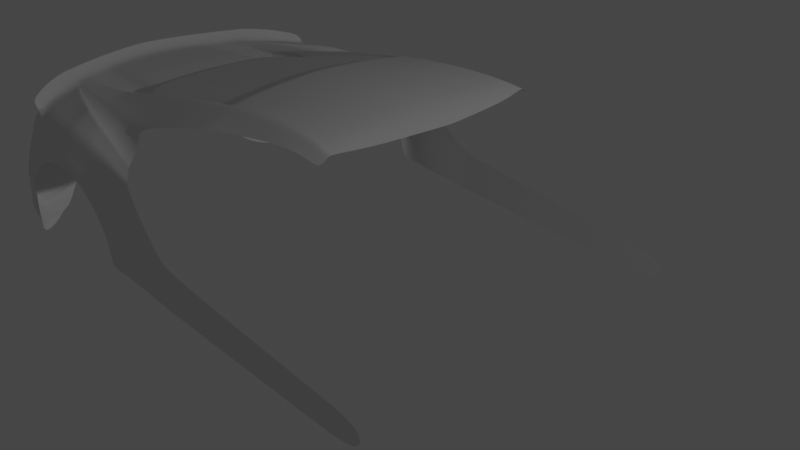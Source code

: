 # Source: HondaNSX.blend  (saved by Blender 2.81.16; exported with 4.5.12 LTS)
import bpy
from mathutils import Matrix  # noqa: F401  (used for matrix-valued properties, if any)

bpy.ops.wm.read_factory_settings(use_empty=True)
scene = bpy.context.scene
scene.name = 'Scene'

# ---- collections
col_collection = bpy.data.collections.new('Collection'); scene.collection.children.link(col_collection)

# ---- world
world_world = bpy.data.worlds.new('World'); scene.world = world_world
world_world.use_nodes = True; world_world.node_tree.nodes.clear()
_N = world_world.node_tree.nodes; _L = world_world.node_tree.links
n0 = _N.new('ShaderNodeOutputWorld'); n0.name = 'World Output'; n0.location = (300, 300)
n1 = _N.new('ShaderNodeBackground'); n1.name = 'Background'; n1.location = (10, 300)
n1.inputs[0].default_value = (0.05088, 0.05088, 0.05088, 1.0)
_L.new(n1.outputs[0], n0.inputs[0])
n0.is_active_output = True
world_world.color = (0.05088, 0.05088, 0.05088)
world_world.use_sun_shadow = False
world_world.sun_shadow_jitter_overblur = 0.0

# ---- cameras
cam_camera = bpy.data.cameras.new('Camera')
cam_camera.clip_end = 100.0
cam_camera.ortho_scale = 7.314

# ---- lights
light_light = bpy.data.lights.new('Light', 'POINT')
light_light.transmission_factor = 0.0
light_light.energy = 1000.0
light_light.shadow_soft_size = 0.1
light_light.shadow_maximum_resolution = 0.006
light_light.use_absolute_resolution = True

# ---- meshes
me_plane = bpy.data.meshes.new('Plane')
me_plane.from_pydata([(-0.9411, -2.907, 3.086), (3.23, -3.197, 3.103), (-1.045, 0.0, 3.303), (3.856, 0.0, 3.17), (-0.3077, -2.927, 3.161), (0.3938, -2.953, 3.227), (1.077, -2.978, 3.259), (1.732, -3.004, 3.266), (2.268, -3.055, 3.243), (2.774, -3.117, 3.198), (3.12, 0.0, 3.344), (2.431, 0.0, 3.418), (1.742, 0.0, 3.449), (1.053, 0.0, 3.448), (0.364, 0.0, 3.418), (-0.3249, 0.0, 3.37), (-1.029, -0.4375, 3.295), (-1.027, -1.379, 3.244), (-1.015, -1.838, 3.206), (-0.9909, -2.285, 3.16), (3.461, -2.522, 3.132), (3.605, -2.029, 3.156), (3.703, -1.522, 3.172), (3.819, -0.4919, 3.179), (-0.3159, -2.302, 3.235), (-0.3192, -1.851, 3.281), (-0.3193, -1.389, 3.317), (-0.3152, -0.45, 3.363), (0.4077, -2.323, 3.3), (0.4093, -1.868, 3.344), (0.4047, -1.401, 3.377), (0.3853, -0.454, 3.414), (1.117, -2.344, 3.333), (1.126, -1.885, 3.377), (1.12, -1.414, 3.409), (1.083, -0.458, 3.445), (1.802, -2.365, 3.339), (1.823, -1.902, 3.381), (1.821, -1.427, 3.413), (1.776, -0.4619, 3.446), (2.391, -2.406, 3.313), (2.443, -1.936, 3.354), (2.464, -1.452, 3.384), (2.451, -0.4699, 3.416), (2.955, -2.457, 3.26), (3.042, -1.977, 3.296), (3.091, -1.483, 3.321), (3.121, -0.4795, 3.346), (-0.9439, -3.788, 2.676), (3.222, -3.599, 2.902), (-0.3042, -3.713, 2.765), (0.4078, -3.635, 2.849), (1.081, -3.584, 2.93), (1.731, -3.544, 2.988), (2.272, -3.542, 2.989), (2.777, -3.55, 2.961), (1.732, -3.12, 3.255), (2.269, -3.159, 3.237), (0.3997, -3.09, 3.195), (1.078, -3.108, 3.237), (-0.9402, -3.061, 3.06), (-0.3069, -3.077, 3.133), (2.774, -3.209, 3.195), (3.228, -3.284, 3.108), (-1.229, -0.4429, 3.264), (-1.239, 0.0, 3.273), (-1.1, -2.907, 3.055), (-1.19, -1.374, 3.213), (-1.173, -1.838, 3.176), (-1.149, -2.285, 3.129), (-1.1, -3.806, 2.647), (-1.09, -3.061, 3.032), (-1.325, -0.4461, 3.171), (-1.335, 0.0, 3.18), (-1.203, -2.911, 2.961), (-1.29, -1.378, 3.116), (-1.27, -1.842, 3.083), (-1.246, -2.29, 3.037), (-3.568, -2.856, 2.626), (-3.58, -4.136, 2.032), (-3.564, -3.035, 2.605), (-1.922, -2.89, 2.934), (-2.745, -2.873, 2.784), (-2.739, -3.044, 2.765), (-1.915, -3.052, 2.911), (-2.727, -4.018, 2.257), (-1.913, -3.912, 2.467), (-7.83, -2.725, 1.823), (-7.519, -3.293, 1.833), (-7.778, -2.965, 1.825), (-8.539, -1.256, 1.84), (-7.392, -3.745, 1.845), (-8.608, -0.8374, 1.835), (-8.236, -2.393, 1.751), (-4.46, -2.827, 2.43), (-4.444, -3.025, 2.417), (-4.264, -3.977, 2.021), (-8.219, -1.698, 1.849), (-8.677, -0.4187, 1.833), (-6.581, -2.761, 1.957), (-6.538, -2.995, 1.959), (-6.122, -3.58, 1.935), (-5.894, -4.326, 1.955), (-9.584, -1.19, 1.77), (-9.682, -0.7994, 1.77), (-9.749, -0.4028, 1.773), (-8.931, -2.353, 1.751), (-9.036, -2.041, 1.751), (-5.454, -3.017, 2.19), (-5.163, -3.79, 1.99), (-4.953, -4.583, 1.879), (-9.232, -2.339, 1.771), (-5.483, -2.795, 2.203), (-9.334, -2.049, 1.769), (-8.083, -2.715, 1.808), (-8.365, -3.179, 1.759), (-8.031, -2.958, 1.808), (-9.191, -1.601, 1.771), (-8.337, -2.096, 1.75), (-8.776, -2.693, 1.777), (-8.469, -1.676, 1.831), (-8.693, -2.934, 1.772), (-9.092, -2.685, 1.772), (-8.341, -3.242, 1.748), (-9.002, -2.921, 1.768), (-2.87, -4.965, 1.384), (-7.665, -3.633, 1.819), (-8.883, -3.201, 1.771), (-3.929, -4.781, 1.668), (-8.578, -3.215, 1.727), (-7.463, -1.766, 1.905), (-9.816, 0.0, 1.771), (-7.777, -3.253, 1.815), (-6.295, -1.856, 1.967), (1.732, -3.332, 3.122), (0.4038, -3.362, 3.022), (-0.9421, -3.424, 2.868), (2.271, -3.351, 3.113), (1.08, -3.346, 3.084), (-0.3056, -3.395, 2.949), (2.776, -3.38, 3.078), (3.225, -3.441, 3.005), (-1.095, -3.433, 2.84), (-3.573, -3.586, 2.323), (-1.914, -3.482, 2.689), (-2.733, -3.531, 2.511), (-7.613, -3.186, 1.825), (-4.354, -3.501, 2.216), (-6.322, -3.305, 1.944), (-5.309, -3.411, 2.088), (-8.634, -3.075, 1.752), (-8.941, -3.064, 1.77), (-7.865, -3.164, 1.807), (-6.084, -2.25, 1.745), (-5.816, -2.51, 1.748), (-7.238, -2.447, 1.75), (-7.349, -2.168, 1.749), (-8.092, -2.114, 1.75), (-7.987, -2.407, 1.75), (-6.491, 0.0, 1.97), (-7.703, 0.0, 1.907), (-8.747, 0.0, 1.826), (-9.498, -1.587, 1.769), (-9.496, 0.0, 1.767), (-8.487, 0.0, 1.846), (-7.643, -0.4416, 1.913), (-7.583, -0.8831, 1.915), (-7.523, -1.325, 1.919), (-6.386, -1.388, 1.981), (-6.441, -0.9278, 1.977), (-6.478, -0.4639, 1.976), (-9.42, -0.4003, 1.775), (-9.343, -0.8006, 1.778), (-9.267, -1.201, 1.783), (-8.286, -1.273, 1.86), (-8.353, -0.8488, 1.855), (-8.42, -0.4244, 1.853), (-8.414, -1.851, 1.785), (-8.377, -1.97, 1.762), (-8.13, -1.99, 1.765), (-8.166, -1.871, 1.792), (-6.15, -2.134, 1.785), (-6.214, -2.019, 1.846), (-7.414, -1.932, 1.812), (-7.383, -2.049, 1.773), (-9.433, -1.765, 1.772), (-9.385, -1.894, 1.769), (-9.128, -1.779, 1.758), (-9.084, -1.909, 1.754), (-1.028, -0.8692, 3.276), (-8.083, -2.715, 1.777), (3.775, -0.9653, 3.18), (-7.83, -2.725, 1.777), (-0.3156, -0.8817, 3.347), (-7.071, -2.752, 1.777), (0.3969, -0.8896, 3.402), (-5.478, -2.797, 1.777), (1.104, -0.8975, 3.433), (1.802, -0.9055, 3.436), (2.464, -0.9213, 3.406), (3.115, -0.9405, 3.339), (-1.211, -0.8692, 3.245), (-1.31, -0.8735, 3.149), (-0.966, -2.596, 3.127), (3.345, -2.859, 3.121), (-0.3118, -2.615, 3.201), (0.4007, -2.638, 3.267), (1.097, -2.661, 3.3), (1.767, -2.684, 3.306), (2.33, -2.731, 3.282), (2.864, -2.787, 3.233), (-1.124, -2.596, 3.096), (-1.224, -2.6, 3.003), (-1.007, -1.987, 3.191), (-0.9989, -2.136, 3.175), (3.509, -2.358, 3.14), (3.557, -2.194, 3.148), (-0.317, -2.152, 3.251), (-0.3181, -2.002, 3.266), (0.4082, -2.171, 3.315), (0.4088, -2.02, 3.329), (1.12, -2.191, 3.348), (1.123, -2.038, 3.362), (1.809, -2.21, 3.353), (1.816, -2.056, 3.367), (2.409, -2.249, 3.327), (2.426, -2.093, 3.341), (2.984, -2.297, 3.272), (3.013, -2.137, 3.284), (-1.165, -1.987, 3.16), (-1.157, -2.136, 3.145), (-1.262, -1.991, 3.068), (-1.254, -2.141, 3.052), (-6.295, -1.856, 2.018), (-6.491, 0.0, 2.02), (-6.386, -1.388, 2.02), (-6.441, -0.9278, 2.02), (-6.478, -0.4639, 2.019), (-6.084, -2.25, 2.019), (-5.816, -2.51, 2.02), (-6.15, -2.134, 2.018), (-6.214, -2.019, 2.019), (-5.478, -2.797, 2.019), (-1.989, -2.585, 2.839), (-2.755, -2.57, 2.675), (-3.52, -2.555, 2.511), (-4.285, -2.54, 2.348), (-5.051, -2.525, 2.184), (-1.915, -2.892, 2.804), (-2.628, -2.873, 2.647), (-3.341, -2.854, 2.49), (-4.053, -2.835, 2.333), (-4.766, -2.816, 2.176), (-2.052, -2.283, 2.867), (-2.858, -2.277, 2.697), (-3.665, -2.27, 2.528), (-4.471, -2.264, 2.358), (-5.277, -2.257, 2.188), (-2.07, -2.139, 2.88), (-2.886, -2.138, 2.708), (-3.702, -2.137, 2.535), (-4.518, -2.136, 2.363), (-5.334, -2.135, 2.191), (-2.087, -1.996, 2.893), (-2.912, -2.001, 2.718), (-3.738, -2.005, 2.543), (-4.563, -2.01, 2.368), (-5.389, -2.014, 2.194), (-2.107, -1.844, 2.906), (-2.945, -1.847, 2.728), (-3.782, -1.849, 2.551), (-4.62, -1.851, 2.373), (-5.458, -1.853, 2.195), (-2.133, -1.381, 2.934), (-2.977, -1.383, 2.751), (-3.82, -1.385, 2.568), (-4.664, -1.387, 2.385), (-5.507, -1.389, 2.202), (-2.159, -0.8825, 2.961), (-3.009, -0.8916, 2.773), (-3.858, -0.9006, 2.585), (-4.707, -0.9097, 2.397), (-5.556, -0.9187, 2.209), (-2.181, -0.4491, 2.979), (-3.037, -0.452, 2.787), (-3.893, -0.455, 2.595), (-4.749, -0.458, 2.403), (-5.605, -0.4609, 2.211), (-2.199, 0.0, 2.987), (-3.062, 0.0, 2.793), (-3.926, 0.0, 2.6), (-4.789, 0.0, 2.407), (-5.652, 0.0, 2.213), (-4.441, -4.682, 1.774), (-4.949, -3.021, 2.303), (-4.713, -3.884, 2.005), (-4.972, -2.811, 2.316), (-4.831, -3.456, 2.152), (-6.032, -2.778, 2.08), (-5.996, -3.006, 2.075), (-5.642, -3.685, 1.963), (-5.423, -4.455, 1.917), (-5.816, -3.358, 2.016), (-8.311, -3.335, 1.754), (-8.376, -3.142, 1.766), (-8.575, -2.699, 1.786), (-8.501, -2.941, 1.782), (-8.413, -3.105, 1.77), (-6.529, -2.767, 1.859), (-7.027, -4.936, 1.577), (-5.526, -5.134, 1.62), (-4.581, -5.189, 1.544), (-2.551, -5.263, 1.071), (-7.3, -4.895, 1.561), (-8.311, -4.254, 1.624), (-3.561, -5.229, 1.311), (-8.209, -4.399, 1.585), (-4.07, -5.211, 1.439), (-5.055, -5.161, 1.59), (-7.857, -4.827, 1.5), (-7.724, -3.439, 1.779), (-7.43, -3.524, 1.796), (-4.067, -4.381, 1.714), (-6.024, -3.944, 1.833), (-8.323, -3.29, 1.743), (-3.147, -4.534, 1.624), (-8.929, -3.091, 1.77), (-5.058, -4.183, 1.805), (-4.577, -4.281, 1.762), (-5.533, -4.068, 1.82), (-8.918, -3.119, 1.771), (-8.583, -2.373, 1.751), (-8.266, -2.949, 1.795), (-8.83, -1.639, 1.801), (-9.121, 0.0, 1.797), (-8.687, -2.068, 1.751), (-8.903, -1.229, 1.812), (-8.976, -0.819, 1.807), (-9.049, -0.4095, 1.804), (-8.731, -1.94, 1.758), (-8.771, -1.815, 1.772), (-8.429, -2.704, 1.777), (-7.988, -3.484, 1.791), (-8.077, -3.203, 1.792), (-8.329, -2.707, 1.797), (-8.139, -3.134, 1.789), (-7.605, -4.858, 1.53), (-8.033, -3.34, 1.762), (-6.29, -2.489, 1.749), (-6.764, -2.468, 1.749), (-6.685, -1.826, 1.947), (-7.074, -1.796, 1.926), (-6.895, 0.0, 1.949), (-7.299, 0.0, 1.928), (-6.505, -2.223, 1.747), (-6.927, -2.195, 1.748), (-6.765, -1.367, 1.961), (-7.144, -1.346, 1.94), (-6.822, -0.9129, 1.957), (-7.203, -0.898, 1.936), (-6.867, -0.4565, 1.955), (-7.255, -0.449, 1.934), (-6.561, -2.105, 1.781), (-6.972, -2.077, 1.777), (-6.614, -1.99, 1.835), (-7.014, -1.961, 1.823), (-6.54, -2.767, 1.777), (-6.009, -2.782, 1.777), (-7.223, -2.744, 1.884), (-7.817, -1.735, 1.879), (-7.174, -2.98, 1.886), (-6.847, -3.427, 1.882), (-7.588, -2.428, 1.75), (-6.674, -4.026, 1.9), (-6.989, -3.244, 1.881), (-8.07, 0.0, 1.878), (-7.696, -2.143, 1.75), (-7.881, -1.301, 1.892), (-7.944, -0.8671, 1.887), (-8.007, -0.4335, 1.885), (-7.733, -2.021, 1.77), (-7.766, -1.903, 1.802), (-7.426, -2.74, 1.777), (-6.306, -5.045, 1.602), (-6.757, -3.725, 1.818), (-7.696, -3.536, 1.781), (-3.984, -4.585, 1.658), (-5.968, -4.131, 1.858), (-8.906, -3.146, 1.771), (-4.509, -4.483, 1.733), (-5.478, -4.262, 1.829), (-8.894, -3.174, 1.771), (-7.398, -3.641, 1.8), (-8.623, -3.103, 1.747), (-3.032, -4.743, 1.506), (-5.004, -4.384, 1.801), (-8.01, -3.414, 1.761), (-6.714, -3.877, 1.829), (-7.462, -3.378, 1.808), (-8.612, -3.131, 1.742), (-3.374, -4.297, 1.841), (-5.111, -3.953, 1.866), (-7.752, -3.312, 1.792), (-4.162, -4.147, 1.848), (-6.08, -3.727, 1.865), (-8.601, -3.159, 1.737), (-4.645, -4.048, 1.857), (-5.588, -3.843, 1.864), (-8.59, -3.187, 1.732), (-8.055, -3.238, 1.775), (-6.801, -3.543, 1.836), (-7.271, -4.14, 1.765), (-7.149, -4.537, 1.69), (-5.648, -4.872, 1.758), (-5.771, -4.599, 1.854), (-8.426, -3.722, 1.679), (-8.295, -4.138, 1.642), (-8.043, -4.324, 1.608), (-8.176, -3.834, 1.679), (-3.807, -4.933, 1.559), (-3.684, -5.085, 1.455), (-2.654, -5.158, 1.188), (-2.765, -5.058, 1.297), (-4.831, -4.78, 1.777), (-4.708, -4.978, 1.68), (-4.196, -5.027, 1.574), (-4.319, -4.855, 1.671), (-7.543, -4.053, 1.743), (-7.422, -4.472, 1.671), (-5.178, -4.931, 1.726), (-5.301, -4.693, 1.819), (-8.708, -3.591, 1.736), (-8.508, -3.953, 1.687), (-7.859, -3.947, 1.713), (-7.733, -4.397, 1.641), (-6.551, -4.365, 1.81), (-6.429, -4.705, 1.725), (-8.074, -4.816, 1.465), (-7.02, -5.511, 0.5795), (-3.833, -5.534, -0.06617), (-3.31, -5.45, -0.1927), (-6.41, -5.533, 0.7993), (-5.91, -5.528, 0.8546), (-5.388, -5.53, 0.8269), (-4.893, -5.531, 0.6764), (-4.423, -5.532, 0.4399), (-2.512, -5.418, -0.3001), (-6.272, -5.534, 0.8145), (-6.613, -5.524, 0.726), (-6.816, -5.517, 0.6528), (-2.067, -5.335, 0.5835), (-0.9681, -5.455, -0.4066), (-0.4973, -5.455, -0.5777), (1.662, -5.455, -0.858), (5.019, -5.455, -1.259), (6.732, -5.455, -1.438), (-3.401, -5.496, -0.8608), (-2.865, -5.453, -0.9784), (-2.431, -5.418, -1.6), (-1.001, -5.455, -1.732), (-0.4973, -5.455, -1.767), (1.662, -5.455, -1.896), (5.019, -5.455, -2.094), (6.622, -5.455, -2.192), (-3.292, -5.496, -1.527), (-2.535, -5.325, 0.5231), (-3.508, -5.334, 0.7165), (-4.99, -5.309, 1.225), (-3.975, -5.34, 0.8373), (-4.518, -5.326, 1.103), (-5.47, -5.292, 1.303), (-6.945, -5.145, 1.257), (-6.148, -5.238, 1.303), (-7.442, -5.1, 1.161), (-6.726, -5.171, 1.272), (-7.209, -5.118, 1.209), (-7.62, -5.095, 1.105), (-1.628, -5.383, 0.1879), (-7.416, -5.517, 0.3385), (-8.015, -5.061, 0.85), (-7.764, -5.472, -0.0004899), (-8.427, -4.994, 0.509), (-8.106, -5.431, -0.4686), (-8.883, -4.94, 0.0319), (-8.315, -5.33, -0.9941), (-8.854, -4.885, -0.7001), (-8.444, -5.285, -1.432), (-8.843, -4.898, -1.238), (-8.508, -5.244, -1.883), (-8.872, -5.011, -1.776), (-8.666, -4.972, 0.2885), (-7.935, -5.455, -0.2344), (-8.86, -4.883, -0.4277), (-8.213, -5.379, -0.7308), (-8.27, -4.798, 1.265), (-8.596, -4.76, 0.9879), (-8.159, -5.405, -0.5997), (-8.897, -4.608, 0.7476), (-9.148, -4.408, 0.6302), (-9.443, -3.896, 0.5639), (-10.53, -0.4136, 0.2624), (-10.08, -2.316, 0.4075), (-10.58, 0.0, 0.2513), (-5.986, -2.783, 1.942), (-6.856, -2.987, 1.923), (-6.484, -3.503, 1.908), (-6.284, -4.176, 1.927), (-5.916, -5.089, 1.611), (-6.391, -3.835, 1.826), (-6.902, -2.752, 1.921), (-6.656, -3.274, 1.913), (-6.341, -4.004, 1.843), (-6.44, -3.635, 1.85), (-6.161, -4.482, 1.832), (-6.038, -4.788, 1.742), (-5.649, -5.529, 0.8408), (-5.809, -5.265, 1.303), (-8.878, -4.778, -0.4033), (-9.165, -4.582, -0.002504), (-8.941, -4.594, -0.4275), (-9.498, -4.144, -0.0669), (-9.084, -4.16, -0.4968), (-9.936, -3.302, -0.233), (-9.276, -3.611, -0.5734), (-10.36, -1.751, -0.49), (-10.29, -2.075, -0.5634), (-10.46, -1.284, -0.4699), (-10.62, -0.4172, -0.4569), (-10.66, 0.0, -0.4585), (-10.3, -1.365, 0.335), (-9.742, -3.228, 0.4923), (-9.295, -4.152, 0.597), (-9.75, -3.291, -1.786), (-9.947, -1.244, 2.021), (-10.05, -0.8535, 2.022), (-10.11, -0.4569, 2.024), (-9.595, -2.393, 2.022), (-9.697, -2.103, 2.02), (-9.456, -2.739, 2.024), (-9.365, -2.975, 2.019), (-9.246, -3.255, 2.023), (-10.18, 0.0, 2.023), (-9.305, -3.118, 2.022), (-9.862, -1.641, 2.02), (-9.796, -1.819, 2.023), (-9.748, -1.948, 2.021), (-8.674, -4.308, 1.876), (-8.573, -4.453, 1.836), (-8.221, -4.881, 1.751), (-9.293, -3.146, 2.022), (-9.281, -3.173, 2.022), (-9.269, -3.2, 2.022), (-9.258, -3.228, 2.023), (-9.071, -3.645, 1.987), (-8.872, -4.007, 1.938), (-8.912, -4.958, -0.3071), (-8.907, -4.97, -0.6972), (-8.896, -4.982, -1.233), (-8.897, -4.949, -0.1376), (-8.815, -4.909, -1.674), (-9.141, -4.591, -0.171), (-9.475, -4.153, -0.2354), (-9.912, -3.311, -0.4014), (-9.24, -3.566, -1.75), (-9.425, -2.97, -0.64), (-6.827, -5.432, 0.4023), (-3.998, -5.452, -0.1811), (-6.317, -5.452, 0.5908), (-5.875, -5.447, 0.6509), (-5.403, -5.448, 0.6259), (-4.956, -5.449, 0.4899), (-4.532, -5.451, 0.2762), (-6.203, -5.452, 0.6146), (-6.511, -5.443, 0.5347), (-6.694, -5.437, 0.4685), (-3.624, -5.418, -0.894), (-3.53, -5.418, -1.496), (-7.211, -5.436, 0.1544), (-7.526, -5.396, -0.1519), (-7.799, -5.359, -0.5648), (-8.003, -5.268, -1.08), (-8.1, -5.227, -1.465), (-8.127, -5.19, -2.004), (-7.675, -5.381, -0.3632), (-7.921, -5.312, -0.8218), (-7.852, -5.335, -0.6933), (-5.639, -5.448, 0.6384), (-9.775, -3.176, -1.874), (-9.572, -3.386, -2.093), (-9.122, -3.82, -2.242), (-8.144, -5.147, -2.417), (-8.955, -4.53, -1.686), (-9.058, -4.252, -1.708), (-9.142, -3.923, -1.741), (-9.092, -4.581, -1.779), (-9.311, -4.151, -1.781), (-9.531, -3.721, -1.784), (-8.935, -4.133, -2.265), (-8.587, -4.445, -2.337), (-9.368, -3.603, -2.197), (3.403, -2.691, 3.126), (-0.3138, -2.458, 3.218), (0.4042, -2.48, 3.284), (1.107, -2.502, 3.316), (1.784, -2.524, 3.322), (2.36, -2.568, 3.298), (2.91, -2.622, 3.246), (-8.983, -2.197, 1.751), (-8.287, -2.244, 1.75), (-9.283, -2.194, 1.77), (-8.039, -2.261, 1.75), (-7.293, -2.307, 1.75), (-5.95, -2.38, 1.747), (-0.9784, -2.441, 3.143), (-1.137, -2.441, 3.112), (-1.235, -2.445, 3.02), (-5.95, -2.38, 2.02), (-2.021, -2.434, 2.853), (-2.807, -2.423, 2.686), (-3.592, -2.413, 2.52), (-4.378, -2.402, 2.353), (-5.164, -2.391, 2.186), (-8.635, -2.221, 1.751), (-6.845, -2.332, 1.749), (-6.397, -2.356, 1.748), (-7.642, -2.286, 1.75), (-9.646, -2.248, 2.021), (-0.9535, -2.751, 3.106), (-1.112, -2.751, 3.076), (-1.213, -2.756, 2.982), (-9.162, -2.512, 1.771), (-8.853, -2.523, 1.764), (-8.159, -2.554, 1.764), (-7.154, -2.599, 1.763), (-5.647, -2.654, 1.762), (-7.909, -2.566, 1.764), (3.288, -3.028, 3.112), (-0.3097, -2.771, 3.181), (0.3973, -2.795, 3.247), (1.087, -2.82, 3.28), (1.749, -2.844, 3.286), (2.299, -2.893, 3.263), (2.819, -2.952, 3.215), (-5.647, -2.654, 2.02), (-1.952, -2.739, 2.822), (-2.691, -2.722, 2.661), (-3.43, -2.705, 2.501), (-4.169, -2.688, 2.34), (-4.908, -2.671, 2.18), (-8.506, -2.538, 1.764), (-6.652, -2.617, 1.763), (-6.149, -2.636, 1.763), (-7.507, -2.584, 1.764), (-9.525, -2.566, 2.023)], [], [(47, 23, 3, 10), (16, 27, 15, 2), (27, 31, 14, 15), (31, 35, 13, 14), (35, 39, 12, 13), (39, 43, 11, 12), (43, 47, 10, 11), (605, 606, 44, 40), (226, 228, 45, 41), (41, 45, 46, 42), (199, 200, 47, 43), (604, 605, 40, 36), (224, 226, 41, 37), (37, 41, 42, 38), (198, 199, 43, 39), (603, 604, 36, 32), (222, 224, 37, 33), (33, 37, 38, 34), (197, 198, 39, 35), (602, 603, 32, 28), (220, 222, 33, 29), (29, 33, 34, 30), (195, 197, 35, 31), (601, 602, 28, 24), (218, 220, 29, 25), (25, 29, 30, 26), (193, 195, 31, 27), (613, 601, 24, 19), (213, 218, 25, 18), (18, 25, 26, 17), (189, 193, 27, 16), (606, 600, 20, 44), (228, 216, 21, 45), (45, 21, 22, 46), (200, 191, 23, 47), (137, 134, 53, 54), (138, 135, 51, 52), (139, 136, 48, 50), (140, 137, 54, 55), (134, 138, 52, 53), (135, 139, 50, 51), (141, 140, 55, 49), (1, 9, 62, 63), (5, 4, 61, 58), (7, 6, 59, 56), (9, 8, 57, 62), (4, 0, 60, 61), (6, 5, 58, 59), (8, 7, 56, 57), (18, 17, 67, 68), (60, 0, 66, 71), (613, 19, 69, 614), (16, 2, 65, 64), (136, 60, 71, 142), (213, 18, 68, 229), (189, 16, 64, 201), (64, 65, 73, 72), (68, 67, 75, 76), (201, 64, 72, 202), (614, 69, 77, 615), (229, 68, 76, 231), (83, 82, 78, 80), (145, 83, 80, 143), (142, 71, 84, 144), (144, 84, 83, 145), (71, 66, 81, 84), (84, 81, 82, 83), (370, 368, 87, 89), (374, 370, 89, 146), (394, 386, 128, 125), (608, 610, 157, 118), (90, 174, 175, 92), (92, 175, 176, 98), (143, 80, 95, 147), (80, 78, 94, 95), (389, 395, 110, 293), (302, 299, 100, 148), (299, 298, 99, 100), (350, 133, 168, 356), (120, 97, 174, 90), (624, 612, 153, 354), (356, 168, 169, 358), (294, 296, 112, 108), (297, 294, 108, 149), (397, 392, 91, 373), (358, 169, 170, 360), (338, 98, 161, 334), (89, 87, 114, 116), (177, 180, 97, 120), (364, 182, 133, 350), (306, 305, 119, 121), (121, 119, 122, 124), (150, 121, 124, 151), (185, 187, 117, 162), (392, 385, 126, 91), (390, 387, 102, 301), (127, 129, 408, 391), (388, 405, 399, 330), (340, 177, 120, 333), (307, 306, 121, 150), (146, 89, 116, 152), (88, 146, 152, 132), (129, 303, 324, 408), (115, 399, 405, 123), (295, 297, 149, 109), (300, 302, 148, 101), (79, 143, 147, 96), (371, 374, 146, 88), (86, 144, 145, 85), (70, 142, 144, 86), (85, 145, 143, 79), (48, 136, 142, 70), (63, 62, 140, 141), (58, 61, 139, 135), (56, 59, 138, 134), (62, 57, 137, 140), (61, 60, 136, 139), (59, 58, 135, 138), (57, 56, 134, 137), (622, 608, 118, 335), (381, 183, 130, 369), (379, 165, 160, 375), (105, 171, 163, 131), (609, 607, 107, 113), (98, 176, 164, 161), (360, 170, 159, 352), (630, 631, 106, 111), (625, 611, 156, 376), (162, 117, 173, 103), (103, 173, 172, 104), (104, 172, 171, 105), (369, 130, 167, 377), (377, 167, 166, 378), (378, 166, 165, 379), (333, 120, 90, 336), (336, 90, 92, 337), (337, 92, 98, 338), (376, 156, 184, 380), (380, 184, 183, 381), (335, 118, 178, 339), (339, 178, 177, 340), (113, 107, 188, 186), (186, 188, 187, 185), (354, 153, 181, 362), (362, 181, 182, 364), (118, 157, 179, 178), (178, 179, 180, 177), (649, 341, 190, 632), (632, 190, 192, 635), (652, 382, 194, 633), (651, 367, 196, 634), (67, 201, 202, 75), (17, 189, 201, 67), (46, 22, 191, 200), (17, 26, 193, 189), (26, 30, 195, 193), (30, 34, 197, 195), (34, 38, 198, 197), (38, 42, 199, 198), (42, 46, 200, 199), (628, 211, 212, 629), (627, 203, 211, 628), (642, 636, 204, 210), (627, 637, 205, 203), (637, 638, 206, 205), (638, 639, 207, 206), (639, 640, 208, 207), (640, 641, 209, 208), (641, 642, 210, 209), (69, 230, 232, 77), (230, 229, 231, 232), (19, 214, 230, 69), (214, 213, 229, 230), (44, 20, 215, 227), (227, 215, 216, 228), (19, 24, 217, 214), (214, 217, 218, 213), (24, 28, 219, 217), (217, 219, 220, 218), (28, 32, 221, 219), (219, 221, 222, 220), (32, 36, 223, 221), (221, 223, 224, 222), (36, 40, 225, 223), (223, 225, 226, 224), (40, 44, 227, 225), (225, 227, 228, 226), (169, 168, 235, 236), (168, 133, 233, 235), (170, 169, 236, 237), (159, 170, 237, 234), (182, 181, 240, 241), (634, 196, 242, 643), (612, 154, 239, 616), (181, 153, 238, 240), (182, 241, 233, 133), (648, 247, 239, 643), (621, 616, 239, 247), (262, 240, 238, 257), (267, 241, 240, 262), (267, 272, 233, 241), (277, 235, 233, 272), (282, 236, 235, 277), (287, 237, 236, 282), (292, 234, 237, 287), (73, 288, 283, 72), (288, 289, 284, 283), (289, 290, 285, 284), (290, 291, 286, 285), (291, 292, 287, 286), (72, 283, 278, 202), (283, 284, 279, 278), (284, 285, 280, 279), (285, 286, 281, 280), (286, 287, 282, 281), (202, 278, 273, 75), (278, 279, 274, 273), (279, 280, 275, 274), (280, 281, 276, 275), (281, 282, 277, 276), (75, 273, 268, 76), (273, 274, 269, 268), (274, 275, 270, 269), (275, 276, 271, 270), (276, 277, 272, 271), (231, 76, 268, 263), (263, 268, 269, 264), (264, 269, 270, 265), (265, 270, 271, 266), (266, 271, 272, 267), (231, 263, 258, 232), (263, 264, 259, 258), (264, 265, 260, 259), (265, 266, 261, 260), (266, 267, 262, 261), (232, 258, 253, 77), (258, 259, 254, 253), (259, 260, 255, 254), (260, 261, 256, 255), (261, 262, 257, 256), (615, 617, 243, 212), (617, 618, 244, 243), (618, 619, 245, 244), (619, 620, 246, 245), (620, 621, 247, 246), (629, 212, 243, 644), (644, 243, 244, 645), (645, 244, 245, 646), (646, 245, 246, 647), (647, 246, 247, 648), (96, 147, 297, 295), (147, 95, 294, 297), (95, 94, 296, 294), (386, 389, 293, 128), (74, 248, 81, 66), (82, 81, 248, 249), (78, 82, 249, 250), (94, 78, 250, 251), (252, 296, 94, 251), (112, 296, 252, 242), (109, 149, 302, 300), (395, 390, 301, 110), (108, 112, 298, 299), (149, 108, 299, 302), (242, 503, 298, 112), (368, 382, 192, 87), (87, 192, 190, 114), (343, 345, 307, 304), (345, 332, 306, 307), (391, 408, 405, 388), (332, 344, 305, 306), (341, 344, 114, 190), (470, 516, 515, 443), (436, 412, 309, 383), (417, 416, 316, 319), (421, 420, 315, 312), (425, 424, 311, 317), (420, 425, 317, 315), (412, 428, 313, 309), (434, 417, 319, 346), (429, 413, 310, 318), (416, 432, 314, 316), (424, 429, 318, 311), (150, 393, 304, 307), (401, 407, 329, 327), (403, 406, 328, 322), (324, 396, 347, 123), (303, 342, 396, 324), (407, 404, 323, 329), (398, 402, 320, 321), (410, 398, 321, 384), (406, 401, 327, 328), (400, 403, 322, 325), (402, 409, 347, 320), (428, 434, 346, 313), (119, 305, 344, 341), (116, 114, 344, 332), (385, 396, 342, 126), (152, 116, 332, 345), (132, 152, 345, 343), (631, 119, 341, 649), (188, 339, 340, 187), (107, 335, 339, 188), (172, 337, 338, 171), (173, 336, 337, 172), (117, 333, 336, 173), (607, 622, 335, 107), (187, 340, 333, 117), (171, 338, 334, 163), (633, 194, 366, 650), (650, 366, 367, 651), (184, 363, 365, 183), (363, 362, 364, 365), (156, 355, 363, 184), (355, 354, 362, 363), (165, 361, 353, 160), (361, 360, 352, 353), (183, 365, 351, 130), (365, 364, 350, 351), (166, 359, 361, 165), (359, 358, 360, 361), (167, 357, 359, 166), (357, 356, 358, 359), (611, 623, 355, 156), (623, 624, 354, 355), (130, 351, 357, 167), (351, 350, 356, 357), (512, 410, 384, 508), (514, 436, 383, 507), (310, 507, 516, 470), (635, 192, 382, 652), (179, 380, 381, 180), (157, 376, 380, 179), (175, 378, 379, 176), (174, 377, 378, 175), (97, 369, 377, 174), (610, 625, 376, 157), (176, 379, 375, 164), (180, 381, 369, 97), (505, 510, 374, 371), (511, 397, 373, 506), (510, 504, 370, 374), (504, 509, 368, 370), (508, 384, 397, 511), (320, 347, 396, 385), (330, 399, 393, 326), (327, 329, 390, 395), (322, 328, 389, 386), (123, 347, 409, 115), (115, 409, 343, 304), (329, 323, 387, 390), (321, 320, 385, 392), (384, 321, 392, 397), (328, 327, 395, 389), (325, 322, 386, 394), (505, 371, 410, 512), (132, 343, 409, 402), (79, 96, 403, 400), (295, 109, 401, 406), (371, 88, 398, 410), (88, 132, 402, 398), (300, 101, 404, 407), (123, 405, 408, 324), (399, 115, 304, 393), (96, 295, 406, 403), (109, 300, 407, 401), (326, 393, 150, 151), (506, 373, 435, 513), (513, 435, 436, 514), (126, 342, 433, 427), (427, 433, 434, 428), (110, 301, 430, 423), (423, 430, 429, 424), (129, 127, 431, 415), (415, 431, 432, 416), (301, 102, 414, 430), (430, 414, 413, 429), (342, 303, 418, 433), (433, 418, 417, 434), (91, 126, 427, 411), (411, 427, 428, 412), (128, 293, 426, 419), (419, 426, 425, 420), (293, 110, 423, 426), (426, 423, 424, 425), (125, 128, 419, 422), (422, 419, 420, 421), (303, 129, 415, 418), (418, 415, 416, 417), (373, 91, 411, 435), (435, 411, 412, 436), (466, 468, 439, 440), (469, 467, 444, 445), (468, 469, 445, 439), (467, 470, 443, 444), (516, 472, 442, 515), (472, 474, 447, 442), (474, 471, 441, 447), (471, 475, 448, 441), (476, 438, 449, 473), (475, 473, 449, 448), (465, 466, 440, 446), (465, 477, 450, 312), (454, 462, 463, 455), (446, 440, 457, 458), (452, 460, 461, 453), (451, 446, 458, 459), (440, 439, 456, 457), (453, 461, 462, 454), (451, 459, 460, 452), (464, 458, 457, 456), (446, 451, 477, 465), (312, 315, 466, 465), (346, 319, 473, 475), (437, 476, 473, 319), (313, 346, 475, 471), (309, 313, 471, 474), (383, 309, 474, 472), (507, 383, 472, 516), (318, 310, 470, 467), (317, 311, 469, 468), (311, 318, 467, 469), (315, 317, 468, 466), (438, 476, 479, 478), (478, 479, 481, 480), (491, 490, 483, 482), (493, 555, 556, 484), (484, 556, 557, 486), (486, 557, 489, 488), (480, 481, 490, 491), (496, 558, 555, 493), (414, 513, 514, 413), (102, 506, 513, 414), (101, 505, 512, 404), (323, 508, 511, 387), (100, 99, 509, 504), (148, 100, 504, 510), (387, 511, 506, 102), (101, 148, 510, 505), (413, 514, 507, 310), (404, 512, 508, 323), (382, 368, 509, 194), (194, 509, 99, 308), (298, 503, 308, 99), (437, 494, 479, 476), (481, 479, 494, 495), (490, 481, 495, 497), (483, 490, 497, 498), (482, 483, 558, 496), (558, 483, 518, 560), (560, 518, 520, 561), (561, 520, 522, 562), (562, 522, 524, 525), (498, 531, 518, 483), (499, 520, 518, 531), (522, 520, 499, 530), (501, 524, 522, 530), (526, 524, 501, 529), (500, 527, 526, 529), (502, 528, 527, 500), (330, 326, 549, 550), (314, 432, 554, 546), (185, 162, 543, 544), (127, 391, 552, 540), (113, 186, 545, 537), (609, 113, 537, 626), (186, 185, 544, 545), (104, 105, 535, 534), (319, 316, 547, 548), (124, 122, 538, 539), (151, 124, 539, 542), (388, 330, 550, 551), (105, 131, 541, 535), (431, 127, 540, 553), (316, 314, 546, 547), (103, 104, 534, 533), (432, 431, 553, 554), (162, 103, 533, 543), (326, 151, 542, 549), (391, 388, 551, 552), (630, 111, 536, 653), (492, 517, 519, 521, 523, 564, 563, 593, 592, 591, 559, 487, 485), (492, 485, 556, 555), (485, 487, 557, 556), (487, 559, 489, 557), (517, 492, 555, 558), (519, 517, 558, 560), (521, 519, 560, 561), (523, 521, 561, 562), (564, 523, 562, 525), (563, 564, 525, 532), (593, 563, 532, 596), (464, 456, 575, 576), (482, 496, 585, 579), (496, 493, 584, 585), (441, 448, 573, 567), (491, 482, 579, 583), (442, 447, 572, 568), (478, 480, 578, 577), (443, 515, 586, 569), (484, 486, 581, 580), (515, 442, 568, 586), (444, 443, 569, 570), (493, 484, 580, 584), (447, 441, 567, 572), (480, 491, 583, 578), (445, 444, 570, 571), (449, 438, 565, 574), (456, 439, 566, 575), (448, 449, 574, 573), (439, 445, 571, 566), (438, 478, 577, 565), (486, 488, 582, 581), (559, 591, 594, 489), (591, 592, 595, 594), (592, 593, 596, 595), (524, 587, 532, 525), (596, 532, 587, 588), (595, 596, 588, 599), (599, 589, 594, 595), (489, 594, 589, 597), (488, 489, 597, 598), (582, 488, 598, 590), (111, 609, 626, 536), (158, 372, 625, 610), (349, 348, 624, 623), (155, 349, 623, 611), (106, 331, 622, 607), (256, 257, 621, 620), (255, 256, 620, 619), (254, 255, 619, 618), (253, 254, 618, 617), (77, 253, 617, 615), (257, 238, 616, 621), (153, 612, 616, 238), (372, 155, 611, 625), (111, 106, 607, 609), (331, 93, 608, 622), (348, 154, 612, 624), (93, 158, 610, 608), (211, 614, 615, 212), (203, 613, 614, 211), (210, 204, 600, 606), (203, 205, 601, 613), (205, 206, 602, 601), (206, 207, 603, 602), (207, 208, 604, 603), (208, 209, 605, 604), (209, 210, 606, 605), (122, 630, 653, 538), (158, 635, 652, 372), (349, 650, 651, 348), (155, 633, 650, 349), (106, 631, 649, 331), (251, 647, 648, 252), (250, 646, 647, 251), (249, 645, 646, 250), (248, 644, 645, 249), (74, 629, 644, 248), (252, 648, 643, 242), (154, 634, 643, 239), (8, 9, 642, 641), (7, 8, 641, 640), (6, 7, 640, 639), (5, 6, 639, 638), (4, 5, 638, 637), (0, 4, 637, 627), (9, 1, 636, 642), (0, 627, 628, 66), (66, 628, 629, 74), (348, 651, 634, 154), (372, 652, 633, 155), (93, 632, 635, 158), (331, 649, 632, 93), (122, 119, 631, 630)])
me_plane.polygons.foreach_set('use_smooth', [True] * 575)
_k = {(78, 82): 0.8, (66, 81): 0.8, (81, 82): 0.8, (87, 368): 0.8, (169, 170): 0.8, (128, 293): 0.8, (168, 169): 0.8, (78, 94): 0.8, (99, 298): 0.8, (129, 303): 0.8, (127, 129): 0.8, (91, 126): 0.8, (112, 296): 0.8, (87, 114): 0.8, (125, 128): 0.8, (133, 168): 0.8, (110, 301): 0.8, (102, 506): 0.8, (133, 182): 0.8, (159, 170): 0.8, (153, 612): 0.8, (153, 181): 0.8, (181, 182): 0.8, (196, 367): 0.8, (196, 634): 0.8, (236, 237): 0.8, (235, 236): 0.8, (233, 235): 0.8, (234, 237): 0.8, (238, 616): 0.8, (238, 240): 0.8, (240, 241): 0.8, (242, 643): 0.8, (196, 242): 0.8, (233, 241): 0.8, (110, 293): 0.8, (94, 296): 0.8, (112, 298): 0.8, (102, 301): 0.8, (308, 503): 0.8, (303, 342): 0.8, (305, 344): 0.8, (242, 503): 0.8, (194, 308): 0.8, (126, 342): 0.8, (114, 344): 0.8, (194, 366): 0.8, (366, 367): 0.8, (368, 509): 0.8, (91, 373): 0.8, (373, 506): 0.8, (99, 509): 0.8, (127, 540): 0.8, (154, 612): 0.8, (239, 616): 0.8, (154, 634): 0.8, (239, 643): 0.8}
me_plane.attributes.new('crease_edge', 'FLOAT', 'EDGE').data.foreach_set('value', [_k.get((min(e.vertices), max(e.vertices)), 0.0) for e in me_plane.edges])
_uv = me_plane.uv_layers.new(name='UVMap')
_uv.uv.foreach_set('vector', [0.8571, 0.8476, 1.0, 0.8476, 1.0, 1.0, 0.8571, 1.0, 0.0, 0.8476, 0.1429, 0.8476, 0.1429, 1.0, 0.0, 1.0, 0.1429, 0.8476, 0.2857, 0.8476, 0.2857, 1.0, 0.1429, 1.0, 0.2857, 0.8476, 0.4286, 0.8476, 0.4286, 1.0, 0.2857, 1.0, 0.4286, 0.8476, 0.5714, 0.8476, 0.5714, 1.0, 0.4286, 1.0, 0.5714, 0.8476, 0.7143, 0.8476, 0.7143, 1.0, 0.5714, 1.0, 0.7143, 0.8476, 0.8571, 0.8476, 0.8571, 1.0, 0.7143, 1.0, 0.7143, 0.1601, 0.8571, 0.1601, 0.8571, 0.2134, 0.7143, 0.2134, 0.7143, 0.3171, 0.8571, 0.3171, 0.8571, 0.369, 0.7143, 0.369, 0.7143, 0.369, 0.8571, 0.369, 0.8571, 0.5267, 0.7143, 0.5267, 0.7143, 0.7, 0.8571, 0.7, 0.8571, 0.8476, 0.7143, 0.8476, 0.5714, 0.1601, 0.7143, 0.1601, 0.7143, 0.2134, 0.5714, 0.2134, 0.5714, 0.3171, 0.7143, 0.3171, 0.7143, 0.369, 0.5714, 0.369, 0.5714, 0.369, 0.7143, 0.369, 0.7143, 0.5267, 0.5714, 0.5267, 0.5714, 0.7, 0.7143, 0.7, 0.7143, 0.8476, 0.5714, 0.8476, 0.4286, 0.1601, 0.5714, 0.1601, 0.5714, 0.2134, 0.4286, 0.2134, 0.4286, 0.3171, 0.5714, 0.3171, 0.5714, 0.369, 0.4286, 0.369, 0.4286, 0.369, 0.5714, 0.369, 0.5714, 0.5267, 0.4286, 0.5267, 0.4286, 0.7, 0.5714, 0.7, 0.5714, 0.8476, 0.4286, 0.8476, 0.2857, 0.1601, 0.4286, 0.1601, 0.4286, 0.2134, 0.2857, 0.2134, 0.2857, 0.3171, 0.4286, 0.3171, 0.4286, 0.369, 0.2857, 0.369, 0.2857, 0.369, 0.4286, 0.369, 0.4286, 0.5267, 0.2857, 0.5267, 0.2857, 0.7, 0.4286, 0.7, 0.4286, 0.8476, 0.2857, 0.8476, 0.1429, 0.1601, 0.2857, 0.1601, 0.2857, 0.2134, 0.1429, 0.2134, 0.1429, 0.3171, 0.2857, 0.3171, 0.2857, 0.369, 0.1429, 0.369, 0.1429, 0.369, 0.2857, 0.369, 0.2857, 0.5267, 0.1429, 0.5267, 0.1429, 0.7, 0.2857, 0.7, 0.2857, 0.8476, 0.1429, 0.8476, 0.0, 0.1601, 0.1429, 0.1601, 0.1429, 0.2134, 0.0, 0.2134, 0.0, 0.3171, 0.1429, 0.3171, 0.1429, 0.369, 0.0, 0.369, 0.0, 0.369, 0.1429, 0.369, 0.1429, 0.5267, 0.0, 0.5267, 0.0, 0.7, 0.1429, 0.7, 0.1429, 0.8476, 0.0, 0.8476, 0.8571, 0.1601, 1.0, 0.1601, 1.0, 0.2134, 0.8571, 0.2134, 0.8571, 0.3171, 1.0, 0.3171, 1.0, 0.369, 0.8571, 0.369, 0.8571, 0.369, 1.0, 0.369, 1.0, 0.5267, 0.8571, 0.5267, 0.8571, 0.7, 1.0, 0.7, 1.0, 0.8476, 0.8571, 0.8476, 0.7143, 0.0, 0.5714, 0.0, 0.5714, 0.0, 0.7143, 0.0, 0.4286, 0.0, 0.2857, 0.0, 0.2857, 0.0, 0.4286, 0.0, 0.1429, 0.0, 0.0, 0.0, 0.0, 0.0, 0.1429, 0.0, 0.8571, 0.0, 0.7143, 0.0, 0.7143, 0.0, 0.8571, 0.0, 0.5714, 0.0, 0.4286, 0.0, 0.4286, 0.0, 0.5714, 0.0, 0.2857, 0.0, 0.1429, 0.0, 0.1429, 0.0, 0.2857, 0.0, 1.0, 0.0, 0.8571, 0.0, 0.8571, 0.0, 1.0, 0.0, 1.0, 0.0, 0.8571, 0.0, 0.8571, 0.0, 1.0, 0.0, 0.2857, 0.0, 0.1429, 0.0, 0.1429, 0.0, 0.2857, 0.0, 0.5714, 0.0, 0.4286, 0.0, 0.4286, 0.0, 0.5714, 0.0, 0.8571, 0.0, 0.7143, 0.0, 0.7143, 0.0, 0.8571, 0.0, 0.1429, 0.0, 0.0, 0.0, 0.0, 0.0, 0.1429, 0.0, 0.4286, 0.0, 0.2857, 0.0, 0.2857, 0.0, 0.4286, 0.0, 0.7143, 0.0, 0.5714, 0.0, 0.5714, 0.0, 0.7143, 0.0, 0.0, 0.369, 0.0, 0.5267, 0.0, 0.5267, 0.0, 0.369, 0.0, 0.0, 0.0, 0.0, 0.0, 0.0, 0.0, 0.0, 0.0, 0.1601, 0.0, 0.2134, 0.0, 0.2134, 0.0, 0.1601, 0.0, 0.8476, 0.0, 1.0, 0.0, 1.0, 0.0, 0.8476, 0.0, 0.0, 0.0, 0.0, 0.0, 0.0, 0.0, 0.0, 0.0, 0.3171, 0.0, 0.369, 0.0, 0.369, 0.0, 0.3171, 0.0, 0.7, 0.0, 0.8476, 0.0, 0.8476, 0.0, 0.7, 0.0, 0.8476, 0.0, 1.0, 0.0, 1.0, 0.0, 0.8476, 0.0, 0.369, 0.0, 0.5267, 0.0, 0.5267, 0.0, 0.369, 0.0, 0.7, 0.0, 0.8476, 0.0, 0.8476, 0.0, 0.7, 0.0, 0.1601, 0.0, 0.2134, 0.0, 0.2134, 0.0, 0.1601, 0.0, 0.3171, 0.0, 0.369, 0.0, 0.369, 0.0, 0.3171, 0.0, 0.0, 0.0, 0.0, 0.0, 0.0, 0.0, 0.0, 0.0, 0.0, 0.0, 0.0, 0.0, 0.0, 0.0, 0.0, 0.0, 0.0, 0.0, 0.0, 0.0, 0.0, 0.0, 0.0, 0.0, 0.0, 0.0, 0.0, 0.0, 0.0, 0.0, 0.0, 0.0, 0.0, 0.0, 0.0, 0.0, 0.0, 0.0, 0.0, 0.0, 0.0, 0.0, 0.0, 0.0, 0.0, 0.0, 0.0, 0.0, 0.0, 0.0, 0.0, 0.0, 0.0, 0.0, 0.0, 0.0, 0.0, 0.0, 0.0, 0.0, 0.0, 0.0, 0.0, 0.0, 0.0, 0.0, 0.0, 0.0, 0.0, 0.0, 0.0, 0.0, 0.0, 0.0, 0.0, 0.0, 0.0, 0.0, 0.0, 0.0, 0.0, 0.0, 0.0, 0.0, 0.0, 0.0, 0.0, 0.0, 0.0, 0.0, 0.0, 0.0, 0.0, 0.0, 0.0, 0.0, 0.0, 0.0, 0.0, 0.0, 0.0, 0.0, 0.0, 0.0, 0.0, 0.0, 0.0, 0.0, 0.0, 0.0, 0.0, 0.0, 0.0, 0.0, 0.0, 0.0, 0.0, 0.0, 0.0, 0.0, 0.0, 0.0, 0.0, 0.0, 0.0, 0.0, 0.0, 0.0, 0.0, 0.0, 0.0, 0.0, 0.0, 0.0, 0.0, 0.0, 0.0, 0.0, 0.0, 0.0, 0.0, 0.0, 0.0, 0.0, 0.0, 0.0, 0.0, 0.0, 0.0, 0.0, 0.0, 0.0, 0.0, 0.0, 0.0, 0.0, 0.0, 0.0, 0.0, 0.0, 0.0, 0.0, 0.0, 0.0, 0.0, 0.0, 0.0, 0.0, 0.0, 0.0, 0.0, 0.0, 0.0, 0.0, 0.0, 0.0, 0.0, 0.0, 0.0, 0.0, 0.0, 0.0, 0.0, 0.0, 0.0, 0.0, 0.0, 0.0, 0.0, 0.0, 0.0, 0.0, 0.0, 0.0, 0.0, 0.0, 0.0, 0.0, 0.0, 0.0, 0.0, 0.0, 0.0, 0.0, 0.0, 0.0, 0.0, 0.0, 0.0, 0.0, 0.0, 0.0, 0.0, 0.0, 0.0, 0.0, 0.0, 0.0, 0.0, 0.0, 0.0, 0.0, 0.0, 0.0, 0.0, 0.0, 0.0, 0.0, 0.0, 0.0, 0.0, 0.0, 0.0, 0.0, 0.0, 0.0, 0.0, 0.0, 0.0, 0.0, 0.0, 0.0, 0.0, 0.0, 0.0, 0.0, 0.0, 0.0, 0.0, 0.0, 0.0, 0.0, 0.0, 0.0, 0.0, 0.0, 0.0, 0.0, 0.0, 0.0, 0.0, 0.0, 0.0, 0.0, 0.0, 0.0, 0.0, 0.0, 0.0, 0.0, 0.0, 0.0, 0.0, 0.0, 0.0, 0.0, 0.0, 0.0, 0.0, 0.0, 0.0, 0.0, 0.0, 0.0, 0.0, 0.0, 0.0, 0.0, 0.0, 0.0, 0.0, 0.0, 0.0, 0.0, 0.0, 0.0, 0.0, 0.0, 0.0, 0.0, 0.0, 0.0, 0.0, 0.0, 0.0, 0.0, 0.0, 0.0, 0.0, 0.0, 0.0, 0.0, 0.0, 0.0, 0.0, 0.0, 0.0, 0.0, 0.0, 0.0, 0.0, 0.0, 0.0, 0.0, 0.0, 0.0, 0.0, 0.0, 0.0, 0.0, 0.0, 0.0, 0.0, 0.0, 0.0, 0.0, 0.0, 0.0, 0.0, 0.0, 0.0, 0.0, 0.0, 0.0, 0.0, 0.0, 0.0, 0.0, 0.0, 0.0, 0.0, 0.0, 0.0, 0.0, 0.0, 0.0, 0.0, 0.0, 0.0, 0.0, 0.0, 0.0, 0.0, 0.0, 0.0, 0.0, 0.0, 0.0, 0.0, 0.0, 0.0, 0.0, 0.0, 0.0, 0.0, 0.0, 0.0, 0.0, 0.0, 0.0, 0.0, 0.0, 0.0, 0.0, 0.0, 0.0, 0.0, 0.0, 0.0, 0.0, 0.0, 0.0, 0.0, 0.0, 0.0, 0.0, 0.0, 0.0, 0.0, 0.0, 0.0, 0.0, 0.0, 0.0, 0.0, 0.0, 0.0, 1.0, 0.0, 0.8571, 0.0, 0.8571, 0.0, 1.0, 0.0, 0.2857, 0.0, 0.1429, 0.0, 0.1429, 0.0, 0.2857, 0.0, 0.5714, 0.0, 0.4286, 0.0, 0.4286, 0.0, 0.5714, 0.0, 0.8571, 0.0, 0.7143, 0.0, 0.7143, 0.0, 0.8571, 0.0, 0.1429, 0.0, 0.0, 0.0, 0.0, 0.0, 0.1429, 0.0, 0.4286, 0.0, 0.2857, 0.0, 0.2857, 0.0, 0.4286, 0.0, 0.7143, 0.0, 0.5714, 0.0, 0.5714, 0.0, 0.7143, 0.0, 0.0, 0.0, 0.0, 0.0, 0.0, 0.0, 0.0, 0.0, 0.0, 0.0, 0.0, 0.0, 0.0, 0.0, 0.0, 0.0, 0.0, 0.0, 0.0, 0.0, 0.0, 0.0, 0.0, 0.0, 0.0, 0.0, 0.0, 0.0, 0.0, 0.0, 0.0, 0.0, 0.0, 0.0, 0.0, 0.0, 0.0, 0.0, 0.0, 0.0, 0.0, 0.0, 0.0, 0.0, 0.0, 0.0, 0.0, 0.0, 0.0, 0.0, 0.0, 0.0, 0.0, 0.0, 0.0, 0.0, 0.0, 0.0, 0.0, 0.0, 0.0, 0.0, 0.0, 0.0, 0.0, 0.0, 0.0, 0.0, 0.0, 0.0, 0.0, 0.0, 0.0, 0.0, 0.0, 0.0, 0.0, 0.0, 0.0, 0.0, 0.0, 0.0, 0.0, 0.0, 0.0, 0.0, 0.0, 0.0, 0.0, 0.0, 0.0, 0.0, 0.0, 0.0, 0.0, 0.0, 0.0, 0.0, 0.0, 0.0, 0.0, 0.0, 0.0, 0.0, 0.0, 0.0, 0.0, 0.0, 0.0, 0.0, 0.0, 0.0, 0.0, 0.0, 0.0, 0.0, 0.0, 0.0, 0.0, 0.0, 0.0, 0.0, 0.0, 0.0, 0.0, 0.0, 0.0, 0.0, 0.0, 0.0, 0.0, 0.0, 0.0, 0.0, 0.0, 0.0, 0.0, 0.0, 0.0, 0.0, 0.0, 0.0, 0.0, 0.0, 0.0, 0.0, 0.0, 0.0, 0.0, 0.0, 0.0, 0.0, 0.0, 0.0, 0.0, 0.0, 0.0, 0.0, 0.0, 0.0, 0.0, 0.0, 0.0, 0.0, 0.0, 0.0, 0.0, 0.0, 0.0, 0.0, 0.0, 0.0, 0.0, 0.0, 0.0, 0.0, 0.0, 0.0, 0.0, 0.0, 0.0, 0.0, 0.0, 0.0, 0.0, 0.0, 0.0, 0.0, 0.0, 0.0, 0.0, 0.0, 0.0, 0.0, 0.0, 0.0, 0.0, 0.0, 0.0, 0.0, 0.0, 0.0, 0.0, 0.0, 0.0, 0.0, 0.0, 0.0, 0.0, 0.0, 0.0, 0.0, 0.0, 0.0, 0.0, 0.0, 0.0, 0.0, 0.0, 0.0, 0.0, 0.0, 0.0, 0.0, 0.0, 0.0, 0.0, 0.0, 0.0, 0.0, 0.0, 0.0, 0.0, 0.0, 0.0, 0.0, 0.0, 0.0, 0.0, 0.0, 0.0, 0.0, 0.0, 0.0, 0.0, 0.0, 0.0, 0.0, 0.0, 0.0, 0.0, 0.0, 0.0, 0.0, 0.0, 0.0, 0.0, 0.5267, 0.0, 0.7, 0.0, 0.7, 0.0, 0.5267, 0.0, 0.5267, 0.0, 0.7, 0.0, 0.7, 0.0, 0.5267, 0.8571, 0.5267, 1.0, 0.5267, 1.0, 0.7, 0.8571, 0.7, 0.0, 0.5267, 0.1429, 0.5267, 0.1429, 0.7, 0.0, 0.7, 0.1429, 0.5267, 0.2857, 0.5267, 0.2857, 0.7, 0.1429, 0.7, 0.2857, 0.5267, 0.4286, 0.5267, 0.4286, 0.7, 0.2857, 0.7, 0.4286, 0.5267, 0.5714, 0.5267, 0.5714, 0.7, 0.4286, 0.7, 0.5714, 0.5267, 0.7143, 0.5267, 0.7143, 0.7, 0.5714, 0.7, 0.7143, 0.5267, 0.8571, 0.5267, 0.8571, 0.7, 0.7143, 0.7, 0.0, 0.05336, 0.0, 0.1067, 0.0, 0.1067, 0.0, 0.05336, 0.0, 0.05336, 0.0, 0.1067, 0.0, 0.1067, 0.0, 0.05336, 0.8571, 0.05336, 1.0, 0.05336, 1.0, 0.1067, 0.8571, 0.1067, 0.0, 0.05336, 0.1429, 0.05336, 0.1429, 0.1067, 0.0, 0.1067, 0.1429, 0.05336, 0.2857, 0.05336, 0.2857, 0.1067, 0.1429, 0.1067, 0.2857, 0.05336, 0.4286, 0.05336, 0.4286, 0.1067, 0.2857, 0.1067, 0.4286, 0.05336, 0.5714, 0.05336, 0.5714, 0.1067, 0.4286, 0.1067, 0.5714, 0.05336, 0.7143, 0.05336, 0.7143, 0.1067, 0.5714, 0.1067, 0.7143, 0.05336, 0.8571, 0.05336, 0.8571, 0.1067, 0.7143, 0.1067, 0.0, 0.2134, 0.0, 0.2653, 0.0, 0.2653, 0.0, 0.2134, 0.0, 0.2653, 0.0, 0.3171, 0.0, 0.3171, 0.0, 0.2653, 0.0, 0.2134, 0.0, 0.2653, 0.0, 0.2653, 0.0, 0.2134, 0.0, 0.2653, 0.0, 0.3171, 0.0, 0.3171, 0.0, 0.2653, 0.8571, 0.2134, 1.0, 0.2134, 1.0, 0.2653, 0.8571, 0.2653, 0.8571, 0.2653, 1.0, 0.2653, 1.0, 0.3171, 0.8571, 0.3171, 0.0, 0.2134, 0.1429, 0.2134, 0.1429, 0.2653, 0.0, 0.2653, 0.0, 0.2653, 0.1429, 0.2653, 0.1429, 0.3171, 0.0, 0.3171, 0.1429, 0.2134, 0.2857, 0.2134, 0.2857, 0.2653, 0.1429, 0.2653, 0.1429, 0.2653, 0.2857, 0.2653, 0.2857, 0.3171, 0.1429, 0.3171, 0.2857, 0.2134, 0.4286, 0.2134, 0.4286, 0.2653, 0.2857, 0.2653, 0.2857, 0.2653, 0.4286, 0.2653, 0.4286, 0.3171, 0.2857, 0.3171, 0.4286, 0.2134, 0.5714, 0.2134, 0.5714, 0.2653, 0.4286, 0.2653, 0.4286, 0.2653, 0.5714, 0.2653, 0.5714, 0.3171, 0.4286, 0.3171, 0.5714, 0.2134, 0.7143, 0.2134, 0.7143, 0.2653, 0.5714, 0.2653, 0.5714, 0.2653, 0.7143, 0.2653, 0.7143, 0.3171, 0.5714, 0.3171, 0.7143, 0.2134, 0.8571, 0.2134, 0.8571, 0.2653, 0.7143, 0.2653, 0.7143, 0.2653, 0.8571, 0.2653, 0.8571, 0.3171, 0.7143, 0.3171, 0.0, 0.0, 0.0, 0.0, 0.0, 0.0, 0.0, 0.0, 0.0, 0.0, 0.0, 0.0, 0.0, 0.0, 0.0, 0.0, 0.0, 0.0, 0.0, 0.0, 0.0, 0.0, 0.0, 0.0, 0.0, 0.0, 0.0, 0.0, 0.0, 0.0, 0.0, 0.0, 0.0, 0.0, 0.0, 0.0, 0.0, 0.0, 0.0, 0.0, 0.0, 0.0, 0.0, 0.0, 0.0, 0.0, 0.0, 0.0, 0.0, 0.0, 0.0, 0.0, 0.0, 0.0, 0.0, 0.0, 0.0, 0.0, 0.0, 0.0, 0.0, 0.0, 0.0, 0.0, 0.0, 0.0, 0.0, 0.0, 0.0, 0.0, 0.0, 0.0, 0.0, 0.008893, 0.0, 0.01779, 0.0, 0.0, 0.0, 0.0, 0.0, 0.02668, 0.0, 0.0, 0.0, 0.0, 0.0, 0.01779, 0.0, 0.04421, 0.0, 0.0, 0.0, 0.0, 0.0, 0.03557, 0.0, 0.05285, 0.0, 0.0, 0.0, 0.0, 0.0, 0.04421, 0.0, 0.05285, 0.0, 0.0615, 0.0, 0.0, 0.0, 0.0, 0.0, 0.08778, 0.0, 0.0, 0.0, 0.0, 0.0, 0.0615, 0.0, 0.1167, 0.0, 0.0, 0.0, 0.0, 0.0, 0.08778, 0.0, 0.1413, 0.0, 0.0, 0.0, 0.0, 0.0, 0.1167, 0.0, 0.1667, 0.0, 0.0, 0.0, 0.0, 0.0, 0.1413, 0.0, 1.0, 0.0, 0.8333, 0.0, 0.7063, 0.0, 0.8476, 0.0, 0.8333, 0.0, 0.6667, 0.0, 0.565, 0.0, 0.7063, 0.0, 0.6667, 0.0, 0.5, 0.0, 0.4238, 0.0, 0.565, 0.0, 0.5, 0.0, 0.3333, 0.0, 0.2825, 0.0, 0.4238, 0.0, 0.3333, 0.0, 0.1667, 0.0, 0.1413, 0.0, 0.2825, 0.0, 0.8476, 0.0, 0.7063, 0.0, 0.5833, 0.0, 0.7, 0.0, 0.7063, 0.0, 0.565, 0.0, 0.4667, 0.0, 0.5833, 0.0, 0.565, 0.0, 0.4238, 0.0, 0.35, 0.0, 0.4667, 0.0, 0.4238, 0.0, 0.2825, 0.0, 0.2333, 0.0, 0.35, 0.0, 0.2825, 0.0, 0.1413, 0.0, 0.1167, 0.0, 0.2333, 0.0, 0.7, 0.0, 0.5833, 0.0, 0.4389, 0.0, 0.5267, 0.0, 0.5833, 0.0, 0.4667, 0.0, 0.3511, 0.0, 0.4389, 0.0, 0.4667, 0.0, 0.35, 0.0, 0.2633, 0.0, 0.3511, 0.0, 0.35, 0.0, 0.2333, 0.0, 0.1756, 0.0, 0.2633, 0.0, 0.2333, 0.0, 0.1167, 0.0, 0.08778, 0.0, 0.1756, 0.0, 0.5267, 0.0, 0.4389, 0.0, 0.3075, 0.0, 0.369, 0.0, 0.4389, 0.0, 0.3511, 0.0, 0.246, 0.0, 0.3075, 0.0, 0.3511, 0.0, 0.2633, 0.0, 0.1845, 0.0, 0.246, 0.0, 0.2633, 0.0, 0.1756, 0.0, 0.123, 0.0, 0.1845, 0.0, 0.1756, 0.0, 0.08778, 0.0, 0.0615, 0.0, 0.123, 0.0, 0.3171, 0.0, 0.369, 0.0, 0.3075, 0.0, 0.2643, 0.0, 0.2643, 0.0, 0.3075, 0.0, 0.246, 0.0, 0.2114, 0.0, 0.2114, 0.0, 0.246, 0.0, 0.1845, 0.0, 0.1586, 0.0, 0.1586, 0.0, 0.1845, 0.0, 0.123, 0.0, 0.1057, 0.0, 0.1057, 0.0, 0.123, 0.0, 0.0615, 0.0, 0.05285, 0.0, 0.3171, 0.0, 0.2643, 0.0, 0.2211, 0.0, 0.2653, 0.0, 0.2643, 0.0, 0.2114, 0.0, 0.1768, 0.0, 0.2211, 0.0, 0.2114, 0.0, 0.1586, 0.0, 0.1326, 0.0, 0.1768, 0.0, 0.1586, 0.0, 0.1057, 0.0, 0.08842, 0.0, 0.1326, 0.0, 0.1057, 0.0, 0.05285, 0.0, 0.04421, 0.0, 0.08842, 0.0, 0.2653, 0.0, 0.2211, 0.0, 0.1779, 0.0, 0.2134, 0.0, 0.2211, 0.0, 0.1768, 0.0, 0.1423, 0.0, 0.1779, 0.0, 0.1768, 0.0, 0.1326, 0.0, 0.1067, 0.0, 0.1423, 0.0, 0.1326, 0.0, 0.08842, 0.0, 0.07114, 0.0, 0.1067, 0.0, 0.08842, 0.0, 0.04421, 0.0, 0.03557, 0.0, 0.07114, 0.0, 0.1601, 0.0, 0.1334, 0.0, 0.08893, 0.0, 0.1067, 0.0, 0.1334, 0.0, 0.1067, 0.0, 0.07114, 0.0, 0.08893, 0.0, 0.1067, 0.0, 0.08003, 0.0, 0.05336, 0.0, 0.07114, 0.0, 0.08003, 0.0, 0.05336, 0.0, 0.03557, 0.0, 0.05336, 0.0, 0.05336, 0.0, 0.02668, 0.0, 0.01779, 0.0, 0.03557, 0.0, 0.05336, 0.0, 0.1067, 0.0, 0.08893, 0.0, 0.04446, 0.0, 0.04446, 0.0, 0.08893, 0.0, 0.07114, 0.0, 0.03557, 0.0, 0.03557, 0.0, 0.07114, 0.0, 0.05336, 0.0, 0.02668, 0.0, 0.02668, 0.0, 0.05336, 0.0, 0.03557, 0.0, 0.01779, 0.0, 0.01779, 0.0, 0.03557, 0.0, 0.01779, 0.0, 0.008893, 0.0, 0.0, 0.0, 0.0, 0.0, 0.0, 0.0, 0.0, 0.0, 0.0, 0.0, 0.0, 0.0, 0.0, 0.0, 0.0, 0.0, 0.0, 0.0, 0.0, 0.0, 0.0, 0.0, 0.0, 0.0, 0.0, 0.0, 0.0, 0.0, 0.0, 0.0, 0.0, 0.0, 0.0, 0.0, 0.0, 0.0, 0.0, 0.0, 0.0, 0.0, 0.0, 0.0, 0.0, 0.0, 0.0, 0.0, 0.0, 0.0, 0.0, 0.0, 0.0, 0.0, 0.0, 0.0, 0.0, 0.0, 0.0, 0.0, 0.0, 0.0, 0.0, 0.0, 0.0, 0.0, 0.0, 0.0, 0.0, 0.0, 0.0, 0.0, 0.0, 0.0, 0.0, 0.0, 0.0, 0.0, 0.0, 0.0, 0.0, 0.0, 0.0, 0.0, 0.0, 0.0, 0.0, 0.0, 0.0, 0.0, 0.0, 0.0, 0.0, 0.0, 0.0, 0.0, 0.0, 0.0, 0.0, 0.0, 0.0, 0.0, 0.0, 0.0, 0.0, 0.0, 0.0, 0.0, 0.0, 0.0, 0.0, 0.0, 0.0, 0.0, 0.0, 0.0, 0.0, 0.0, 0.0, 0.0, 0.0, 0.0, 0.0, 0.0, 0.0, 0.0, 0.0, 0.0, 0.0, 0.0, 0.0, 0.0, 0.0, 0.0, 0.0, 0.0, 0.0, 0.0, 0.0, 0.0, 0.0, 0.0, 0.0, 0.0, 0.0, 0.0, 0.0, 0.0, 0.0, 0.0, 0.0, 0.0, 0.0, 0.0, 0.0, 0.0, 0.0, 0.0, 0.0, 0.0, 0.0, 0.0, 0.0, 0.0, 0.0, 0.0, 0.0, 0.0, 0.0, 0.0, 0.0, 0.0, 0.0, 0.0, 0.0, 0.0, 0.0, 0.0, 0.0, 0.0, 0.0, 0.0, 0.0, 0.0, 0.0, 0.0, 0.0, 0.0, 0.0, 0.0, 0.0, 0.0, 0.0, 0.0, 0.0, 0.0, 0.0, 0.0, 0.0, 0.0, 0.0, 0.0, 0.0, 0.0, 0.0, 0.0, 0.0, 0.0, 0.0, 0.0, 0.0, 0.0, 0.0, 0.0, 0.0, 0.0, 0.0, 0.0, 0.0, 0.0, 0.0, 0.0, 0.0, 0.0, 0.0, 0.0, 0.0, 0.0, 0.0, 0.0, 0.0, 0.0, 0.0, 0.0, 0.0, 0.0, 0.0, 0.0, 0.0, 0.0, 0.0, 0.0, 0.0, 0.0, 0.0, 0.0, 0.0, 0.0, 0.0, 0.0, 0.0, 0.0, 0.0, 0.0, 0.0, 0.0, 0.0, 0.0, 0.0, 0.0, 0.0, 0.0, 0.0, 0.0, 0.0, 0.0, 0.0, 0.0, 0.0, 0.0, 0.0, 0.0, 0.0, 0.0, 0.0, 0.0, 0.0, 0.0, 0.0, 0.0, 0.0, 0.0, 0.0, 0.0, 0.0, 0.0, 0.0, 0.0, 0.0, 0.0, 0.0, 0.0, 0.0, 0.0, 0.0, 0.0, 0.0, 0.0, 0.0, 0.0, 0.0, 0.0, 0.0, 0.0, 0.0, 0.0, 0.0, 0.0, 0.0, 0.0, 0.0, 0.0, 0.0, 0.0, 0.0, 0.0, 0.0, 0.0, 0.0, 0.0, 0.0, 0.0, 0.0, 0.0, 0.0, 0.0, 0.0, 0.0, 0.0, 0.0, 0.0, 0.0, 0.0, 0.0, 0.0, 0.0, 0.0, 0.0, 0.0, 0.0, 0.0, 0.0, 0.0, 0.0, 0.0, 0.0, 0.0, 0.0, 0.0, 0.0, 0.0, 0.0, 0.0, 0.0, 0.0, 0.0, 0.0, 0.0, 0.0, 0.0, 0.0, 0.0, 0.0, 0.0, 0.0, 0.0, 0.0, 0.0, 0.0, 0.0, 0.0, 0.0, 0.0, 0.0, 0.0, 0.0, 0.0, 0.0, 0.0, 0.0, 0.0, 0.0, 0.0, 0.0, 0.0, 0.0, 0.0, 0.0, 0.0, 0.0, 0.0, 0.0, 0.0, 0.0, 0.0, 0.0, 0.0, 0.0, 0.0, 0.0, 0.0, 0.0, 0.0, 0.0, 0.0, 0.0, 0.0, 0.0, 0.0, 0.0, 0.0, 0.0, 0.0, 0.0, 0.0, 0.0, 0.0, 0.0, 0.0, 0.0, 0.0, 0.0, 0.0, 0.0, 0.0, 0.0, 0.0, 0.0, 0.0, 0.0, 0.0, 0.0, 0.0, 0.0, 0.0, 0.0, 0.0, 0.0, 0.0, 0.0, 0.0, 0.0, 0.0, 0.0, 0.0, 0.0, 0.0, 0.0, 0.0, 0.0, 0.0, 0.0, 0.0, 0.0, 0.0, 0.0, 0.0, 0.0, 0.0, 0.0, 0.0, 0.0, 0.0, 0.0, 0.0, 0.0, 0.0, 0.0, 0.0, 0.0, 0.0, 0.0, 0.0, 0.0, 0.0, 0.0, 0.0, 0.0, 0.0, 0.0, 0.0, 0.0, 0.0, 0.0, 0.0, 0.0, 0.0, 0.0, 0.0, 0.0, 0.0, 0.0, 0.0, 0.0, 0.0, 0.0, 0.0, 0.0, 0.0, 0.0, 0.0, 0.0, 0.0, 0.0, 0.0, 0.0, 0.0, 0.0, 0.0, 0.0, 0.0, 0.0, 0.0, 0.0, 0.0, 0.0, 0.0, 0.0, 0.0, 0.0, 0.0, 0.0, 0.0, 0.0, 0.0, 0.0, 0.0, 0.0, 0.0, 0.0, 0.0, 0.0, 0.0, 0.0, 0.0, 0.0, 0.0, 0.0, 0.0, 0.0, 0.0, 0.0, 0.0, 0.0, 0.0, 0.0, 0.0, 0.0, 0.0, 0.0, 0.0, 0.0, 0.0, 0.0, 0.0, 0.0, 0.0, 0.0, 0.0, 0.0, 0.0, 0.0, 0.0, 0.0, 0.0, 0.0, 0.0, 0.0, 0.0, 0.0, 0.0, 0.0, 0.0, 0.0, 0.0, 0.0, 0.0, 0.0, 0.0, 0.0, 0.0, 0.0, 0.0, 0.0, 0.0, 0.0, 0.0, 0.0, 0.0, 0.0, 0.0, 0.0, 0.0, 0.0, 0.0, 0.0, 0.0, 0.0, 0.0, 0.0, 0.0, 0.0, 0.0, 0.0, 0.0, 0.0, 0.0, 0.0, 0.0, 0.0, 0.0, 0.0, 0.0, 0.0, 0.0, 0.0, 0.0, 0.0, 0.0, 0.0, 0.0, 0.0, 0.0, 0.0, 0.0, 0.0, 0.0, 0.0, 0.0, 0.0, 0.0, 0.0, 0.0, 0.0, 0.0, 0.0, 0.0, 0.0, 0.0, 0.0, 0.0, 0.0, 0.0, 0.0, 0.0, 0.0, 0.0, 0.0, 0.0, 0.0, 0.0, 0.0, 0.0, 0.0, 0.0, 0.0, 0.0, 0.0, 0.0, 0.0, 0.0, 0.0, 0.0, 0.0, 0.0, 0.0, 0.0, 0.0, 0.0, 0.0, 0.0, 0.0, 0.0, 0.0, 0.0, 0.0, 0.0, 0.0, 0.0, 0.0, 0.0, 0.0, 0.0, 0.0, 0.0, 0.0, 0.0, 0.0, 0.0, 0.0, 0.0, 0.0, 0.0, 0.0, 0.0, 0.0, 0.0, 0.0, 0.0, 0.0, 0.0, 0.0, 0.0, 0.0, 0.0, 0.0, 0.0, 0.0, 0.0, 0.0, 0.0, 0.0, 0.0, 0.0, 0.0, 0.0, 0.0, 0.0, 0.0, 0.0, 0.0, 0.0, 0.0, 0.0, 0.0, 0.0, 0.0, 0.0, 0.0, 0.0, 0.0, 0.0, 0.0, 0.0, 0.0, 0.0, 0.0, 0.0, 0.0, 0.0, 0.0, 0.0, 0.0, 0.0, 0.0, 0.0, 0.0, 0.0, 0.0, 0.0, 0.0, 0.0, 0.0, 0.0, 0.0, 0.0, 0.0, 0.0, 0.0, 0.0, 0.0, 0.0, 0.0, 0.0, 0.0, 0.0, 0.0, 0.0, 0.0, 0.0, 0.0, 0.0, 0.0, 0.0, 0.0, 0.0, 0.0, 0.0, 0.0, 0.0, 0.0, 0.0, 0.0, 0.0, 0.0, 0.0, 0.0, 0.0, 0.0, 0.0, 0.0, 0.0, 0.0, 0.0, 0.0, 0.0, 0.0, 0.0, 0.0, 0.0, 0.0, 0.0, 0.0, 0.0, 0.0, 0.0, 0.0, 0.0, 0.0, 0.0, 0.0, 0.0, 0.0, 0.0, 0.0, 0.0, 0.0, 0.0, 0.0, 0.0, 0.0, 0.0, 0.0, 0.0, 0.0, 0.0, 0.0, 0.0, 0.0, 0.0, 0.0, 0.0, 0.0, 0.0, 0.0, 0.0, 0.0, 0.0, 0.0, 0.0, 0.0, 0.0, 0.0, 0.0, 0.0, 0.0, 0.0, 0.0, 0.0, 0.0, 0.0, 0.0, 0.0, 0.0, 0.0, 0.0, 0.0, 0.0, 0.0, 0.0, 0.0, 0.0, 0.0, 0.0, 0.0, 0.0, 0.0, 0.0, 0.0, 0.0, 0.0, 0.0, 0.0, 0.0, 0.0, 0.0, 0.0, 0.0, 0.0, 0.0, 0.0, 0.0, 0.0, 0.0, 0.0, 0.0, 0.0, 0.0, 0.0, 0.0, 0.0, 0.0, 0.0, 0.0, 0.0, 0.0, 0.0, 0.0, 0.0, 0.0, 0.0, 0.0, 0.0, 0.0, 0.0, 0.0, 0.0, 0.0, 0.0, 0.0, 0.0, 0.0, 0.0, 0.0, 0.0, 0.0, 0.0, 0.0, 0.0, 0.0, 0.0, 0.0, 0.0, 0.0, 0.0, 0.0, 0.0, 0.0, 0.0, 0.0, 0.0, 0.0, 0.0, 0.0, 0.0, 0.0, 0.0, 0.0, 0.0, 0.0, 0.0, 0.0, 0.0, 0.0, 0.0, 0.0, 0.0, 0.0, 0.0, 0.0, 0.0, 0.0, 0.0, 0.0, 0.0, 0.0, 0.0, 0.0, 0.0, 0.0, 0.0, 0.0, 0.0, 0.0, 0.0, 0.0, 0.0, 0.0, 0.0, 0.0, 0.0, 0.0, 0.0, 0.0, 0.0, 0.0, 0.0, 0.0, 0.0, 0.0, 0.0, 0.0, 0.0, 0.0, 0.0, 0.0, 0.0, 0.0, 0.0, 0.0, 0.0, 0.0, 0.0, 0.0, 0.0, 0.0, 0.0, 0.0, 0.0, 0.0, 0.0, 0.0, 0.0, 0.0, 0.0, 0.0, 0.0, 0.0, 0.0, 0.0, 0.0, 0.0, 0.0, 0.0, 0.0, 0.0, 0.0, 0.0, 0.0, 0.0, 0.0, 0.0, 0.0, 0.0, 0.0, 0.0, 0.0, 0.0, 0.0, 0.0, 0.0, 0.0, 0.0, 0.0, 0.0, 0.0, 0.0, 0.0, 0.0, 0.0, 0.0, 0.0, 0.0, 0.0, 0.0, 0.0, 0.0, 0.0, 0.0, 0.0, 0.0, 0.0, 0.0, 0.0, 0.0, 0.0, 0.0, 0.0, 0.0, 0.0, 0.0, 0.0, 0.0, 0.0, 0.0, 0.0, 0.0, 0.0, 0.0, 0.0, 0.0, 0.0, 0.0, 0.0, 0.0, 0.0, 0.0, 0.0, 0.0, 0.0, 0.0, 0.0, 0.0, 0.0, 0.0, 0.0, 0.0, 0.0, 0.0, 0.0, 0.0, 0.0, 0.0, 0.0, 0.0, 0.0, 0.0, 0.0, 0.0, 0.0, 0.0, 0.0, 0.0, 0.0, 0.0, 0.0, 0.0, 0.0, 0.0, 0.0, 0.0, 0.0, 0.0, 0.0, 0.0, 0.0, 0.0, 0.0, 0.0, 0.0, 0.0, 0.0, 0.0, 0.0, 0.0, 0.0, 0.0, 0.0, 0.0, 0.0, 0.0, 0.0, 0.0, 0.0, 0.0, 0.0, 0.0, 0.0, 0.0, 0.0, 0.0, 0.0, 0.0, 0.0, 0.0, 0.0, 0.0, 0.0, 0.0, 0.0, 0.0, 0.0, 0.0, 0.0, 0.0, 0.0, 0.0, 0.0, 0.0, 0.0, 0.0, 0.0, 0.0, 0.0, 0.0, 0.0, 0.0, 0.0, 0.0, 0.0, 0.0, 0.0, 0.0, 0.0, 0.0, 0.0, 0.0, 0.0, 0.0, 0.0, 0.0, 0.0, 0.0, 0.0, 0.0, 0.0, 0.0, 0.0, 0.0, 0.0, 0.0, 0.0, 0.0, 0.0, 0.0, 0.0, 0.0, 0.0, 0.0, 0.0, 0.0, 0.0, 0.0, 0.0, 0.0, 0.0, 0.0, 0.0, 0.0, 0.0, 0.0, 0.0, 0.0, 0.0, 0.0, 0.0, 0.0, 0.0, 0.0, 0.0, 0.0, 0.0, 0.0, 0.0, 0.0, 0.0, 0.0, 0.0, 0.0, 0.0, 0.0, 0.0, 0.0, 0.0, 0.0, 0.0, 0.0, 0.0, 0.0, 0.0, 0.0, 0.0, 0.0, 0.0, 0.0, 0.0, 0.0, 0.0, 0.0, 0.0, 0.0, 0.0, 0.0, 0.0, 0.0, 0.0, 0.0, 0.0, 0.0, 0.0, 0.0, 0.0, 0.0, 0.0, 0.0, 0.0, 0.0, 0.0, 0.0, 0.0, 0.0, 0.0, 0.0, 0.0, 0.0, 0.0, 0.0, 0.0, 0.0, 0.0, 0.0, 0.0, 0.0, 0.0, 0.0, 0.0, 0.0, 0.0, 0.0, 0.0, 0.0, 0.0, 0.0, 0.0, 0.0, 0.0, 0.0, 0.0, 0.0, 0.0, 0.0, 0.0, 0.0, 0.0, 0.0, 0.0, 0.0, 0.0, 0.0, 0.0, 0.0, 0.0, 0.0, 0.0, 0.0, 0.0, 0.0, 0.0, 0.0, 0.0, 0.0, 0.0, 0.0, 0.0, 0.0, 0.0, 0.0, 0.0, 0.0, 0.0, 0.0, 0.0, 0.0, 0.0, 0.0, 0.0, 0.0, 0.0, 0.0, 0.0, 0.0, 0.0, 0.0, 0.0, 0.0, 0.0, 0.0, 0.0, 0.0, 0.0, 0.0, 0.0, 0.0, 0.0, 0.0, 0.0, 0.0, 0.0, 0.0, 0.0, 0.0, 0.0, 0.0, 0.0, 0.0, 0.0, 0.0, 0.0, 0.0, 0.0, 0.0, 0.0, 0.0, 0.0, 0.0, 0.0, 0.0, 0.0, 0.0, 0.0, 0.0, 0.0, 0.0, 0.0, 0.0, 0.0, 0.0, 0.0, 0.0, 0.0, 0.0, 0.0, 0.0, 0.0, 0.0, 0.0, 0.0, 0.0, 0.0, 0.0, 0.0, 0.0, 0.0, 0.0, 0.0, 0.0, 0.0, 0.0, 0.0, 0.0, 0.0, 0.0, 0.0, 0.0, 0.0, 0.0, 0.0, 0.0, 0.0, 0.0, 0.0, 0.0, 0.0, 0.0, 0.0, 0.0, 0.0, 0.0, 0.0, 0.0, 0.0, 0.0, 0.0, 0.0, 0.0, 0.0, 0.0, 0.0, 0.0, 0.0, 0.0, 0.0, 0.0, 0.0, 0.0, 0.0, 0.0, 0.0, 0.0, 0.0, 0.0, 0.0, 0.0, 0.0, 0.0, 0.0, 0.0, 0.0, 0.0, 0.0, 0.0, 0.0, 0.0, 0.0, 0.0, 0.0, 0.0, 0.0, 0.0, 0.0, 0.0, 0.0, 0.0, 0.0, 0.0, 0.0, 0.0, 0.0, 0.0, 0.0, 0.0, 0.0, 0.0, 0.0, 0.0, 0.0, 0.0, 0.0, 0.0, 0.0, 0.0, 0.0, 0.0, 0.0, 0.0, 0.0, 0.0, 0.0, 0.0, 0.0, 0.0, 0.0, 0.0, 0.0, 0.0, 0.0, 0.0, 0.0, 0.0, 0.0, 0.0, 0.0, 0.0, 0.0, 0.0, 0.0, 0.0, 0.0, 0.0, 0.0, 0.0, 0.0, 0.0, 0.0, 0.0, 0.0, 0.0, 0.0, 0.0, 0.0, 0.0, 0.0, 0.0, 0.0, 0.0, 0.0, 0.0, 0.0, 0.0, 0.0, 0.0, 0.0, 0.0, 0.0, 0.0, 0.0, 0.0, 0.0, 0.0, 0.0, 0.0, 0.0, 0.0, 0.0, 0.0, 0.0, 0.0, 0.0, 0.0, 0.0, 0.0, 0.0, 0.0, 0.0, 0.0, 0.0, 0.0, 0.0, 0.0, 0.0, 0.0, 0.0, 0.0, 0.0, 0.0, 0.0, 0.0, 0.0, 0.0, 0.0, 0.0, 0.0, 0.0, 0.0, 0.0, 0.0, 0.0, 0.0, 0.0, 0.0, 0.0, 0.0, 0.0, 0.0, 0.0, 0.0, 0.0, 0.0, 0.0, 0.0, 0.0, 0.0, 0.0, 0.0, 0.0, 0.0, 0.0, 0.0, 0.0, 0.0, 0.0, 0.0, 0.0, 0.0, 0.0, 0.0, 0.0, 0.0, 0.0, 0.0, 0.0, 0.0, 0.0, 0.0, 0.0, 0.0, 0.0, 0.0, 0.0, 0.0, 0.0, 0.0, 0.0, 0.0, 0.0, 0.0, 0.0, 0.0, 0.0, 0.0, 0.0, 0.0, 0.0, 0.0, 0.0, 0.0, 0.0, 0.0, 0.0, 0.0, 0.0, 0.0, 0.0, 0.0, 0.0, 0.0, 0.0, 0.0, 0.0, 0.0, 0.0, 0.0, 0.0, 0.0, 0.0, 0.0, 0.0, 0.0, 0.0, 0.0, 0.0, 0.0, 0.0, 0.0, 0.0, 0.0, 0.0, 0.0, 0.0, 0.0, 0.0, 0.0, 0.0, 0.0, 0.0, 0.0, 0.0, 0.0, 0.0, 0.0, 0.0, 0.0, 0.0, 0.0, 0.0, 0.0, 0.0, 0.0, 0.0, 0.0, 0.0, 0.0, 0.0, 0.0, 0.0, 0.0, 0.0, 0.0, 0.0, 0.0, 0.0, 0.0, 0.0, 0.0, 0.0, 0.0, 0.0, 0.0, 0.0, 0.0, 0.0, 0.0, 0.0, 0.0, 0.0, 0.0, 0.0, 0.0, 0.0, 0.0, 0.0, 0.0, 0.0, 0.0, 0.0, 0.0, 0.0, 0.0, 0.0, 0.0, 0.0, 0.0, 0.0, 0.0, 0.0, 0.0, 0.0, 0.0, 0.0, 0.0, 0.0, 0.0, 0.0, 0.0, 0.0, 0.0, 0.0, 0.0, 0.0, 0.0, 0.0, 0.0, 0.0, 0.0, 0.0, 0.0, 0.0, 0.0, 0.0, 0.0, 0.0, 0.0, 0.0, 0.0, 0.0, 0.0, 0.0, 0.0, 0.0, 0.0, 0.0, 0.0, 0.0, 0.0, 0.0, 0.0, 0.0, 0.0, 0.0, 0.0, 0.0, 0.0, 0.0, 0.0, 0.0, 0.0, 0.0, 0.0, 0.0, 0.0, 0.0, 0.0, 0.0, 0.0, 0.0, 0.0, 0.0, 0.0, 0.0, 0.0, 0.0, 0.0, 0.0, 0.0, 0.0, 0.0, 0.0, 0.0, 0.0, 0.0, 0.0, 0.0, 0.0, 0.0, 0.0, 0.0, 0.0, 0.0, 0.0, 0.0, 0.0, 0.0, 0.0, 0.0, 0.0, 0.0, 0.0, 0.0, 0.0, 0.0, 0.0, 0.0, 0.0, 0.0, 0.0, 0.0, 0.0, 0.0, 0.0, 0.0, 0.0, 0.0, 0.0, 0.0, 0.0, 0.0, 0.0, 0.0, 0.0, 0.0, 0.0, 0.0, 0.0, 0.0, 0.0, 0.0, 0.0, 0.0, 0.0, 0.0, 0.0, 0.0, 0.0, 0.0, 0.0, 0.0, 0.0, 0.0, 0.0, 0.0, 0.0, 0.0, 0.0, 0.0, 0.0, 0.0, 0.0, 0.0, 0.0, 0.0, 0.0, 0.0, 0.0, 0.0, 0.0, 0.0, 0.0, 0.0, 0.0, 0.0, 0.0, 0.0, 0.0, 0.0, 0.0, 0.0, 0.0, 0.0, 0.0, 0.0, 0.0, 0.0, 0.0, 0.0, 0.0, 0.0, 0.0, 0.0, 0.0, 0.0, 0.0, 0.0, 0.0, 0.0, 0.0, 0.0, 0.0, 0.0, 0.0, 0.0, 0.0, 0.0, 0.0, 0.0, 0.0, 0.0, 0.0, 0.0, 0.0, 0.0, 0.0, 0.0, 0.0, 0.0, 0.0, 0.0, 0.0, 0.0, 0.0, 0.0, 0.0, 0.0, 0.0, 0.0, 0.0, 0.0, 0.0, 0.0, 0.0, 0.0, 0.0, 0.0, 0.0, 0.0, 0.0, 0.0, 0.0, 0.0, 0.0, 0.0, 0.0, 0.0, 0.0, 0.0, 0.0, 0.0, 0.0, 0.0, 0.0, 0.0, 0.0, 0.0, 0.0, 0.0, 0.0, 0.0, 0.0, 0.0, 0.0, 0.0, 0.0, 0.0, 0.0, 0.0, 0.0, 0.0, 0.0, 0.0, 0.0, 0.0, 0.0, 0.0, 0.0, 0.0, 0.0, 0.0, 0.0, 0.0, 0.0, 0.0, 0.0, 0.0, 0.0, 0.0, 0.0, 0.0, 0.0, 0.0, 0.0, 0.0, 0.0, 0.0, 0.0, 0.0, 0.0, 0.0, 0.0, 0.0, 0.0, 0.0, 0.0, 0.0, 0.0, 0.0, 0.0, 0.0, 0.0, 0.0, 0.0, 0.0, 0.0, 0.0, 0.0, 0.0, 0.0, 0.0, 0.0, 0.0, 0.0, 0.0, 0.0, 0.0, 0.0, 0.0, 0.0, 0.0, 0.0, 0.0, 0.0, 0.0, 0.0, 0.0, 0.0, 0.0, 0.0, 0.0, 0.0, 0.0, 0.0, 0.0, 0.0, 0.0, 0.0, 0.0, 0.0, 0.0, 0.0, 0.0, 0.0, 0.0, 0.0, 0.0, 0.0, 0.0, 0.0, 0.0, 0.0, 0.0, 0.0, 0.0, 0.0, 0.0, 0.0, 0.0, 0.0, 0.0, 0.0, 0.0, 0.0, 0.0, 0.0, 0.0, 0.0, 0.0, 0.0, 0.0, 0.0, 0.0, 0.0, 0.0, 0.0, 0.0, 0.0, 0.0, 0.0, 0.0, 0.0, 0.0, 0.0, 0.0, 0.0, 0.0, 0.0, 0.0, 0.0, 0.0, 0.0, 0.0, 0.0, 0.0, 0.0, 0.0, 0.0, 0.0, 0.0, 0.0, 0.0, 0.0, 0.0, 0.0, 0.0, 0.0, 0.0, 0.0, 0.0, 0.0, 0.0, 0.0, 0.0, 0.0, 0.0, 0.0, 0.0, 0.0, 0.0, 0.0, 0.0, 0.0, 0.0, 0.0, 0.0, 0.0, 0.0, 0.0, 0.0, 0.0, 0.0, 0.0, 0.0, 0.0, 0.0, 0.0, 0.0, 0.0, 0.0, 0.0, 0.0, 0.0, 0.0, 0.0, 0.0, 0.0, 0.0, 0.0, 0.0, 0.0, 0.0, 0.0, 0.0, 0.0, 0.0, 0.0, 0.0, 0.0, 0.0, 0.0, 0.0, 0.0, 0.0, 0.0, 0.0, 0.0, 0.0, 0.0, 0.0, 0.0, 0.0, 0.0, 0.0, 0.0, 0.0, 0.0, 0.0, 0.0, 0.0, 0.0, 0.0, 0.0, 0.0, 0.0, 0.0, 0.0, 0.0, 0.0, 0.0, 0.0, 0.0, 0.0, 0.0, 0.0, 0.0, 0.0, 0.0, 0.0, 0.0, 0.0, 0.0, 0.0, 0.0, 0.0, 0.0, 0.0, 0.0, 0.0, 0.07114, 0.0, 0.03557, 0.0, 0.02668, 0.0, 0.05336, 0.0, 0.1067, 0.0, 0.07114, 0.0, 0.05336, 0.0, 0.08003, 0.0, 0.1423, 0.0, 0.1067, 0.0, 0.08003, 0.0, 0.1067, 0.0, 0.1779, 0.0, 0.1423, 0.0, 0.1067, 0.0, 0.1334, 0.0, 0.2134, 0.0, 0.1779, 0.0, 0.1334, 0.0, 0.1601, 0.0, 0.03557, 0.0, 0.0, 0.0, 0.0, 0.0, 0.02668, 0.0, 0.0, 0.0, 0.0, 0.0, 0.0, 0.0, 0.0, 0.0, 0.0, 0.0, 0.0, 0.0, 0.0, 0.0, 0.0, 0.0, 0.0, 0.0, 0.0, 0.0, 0.0, 0.0, 0.0, 0.0, 0.0, 0.0, 0.0, 0.0, 0.0, 0.0, 0.0, 0.0, 0.0, 0.0, 0.0, 0.0, 0.0, 0.0, 0.0, 0.0, 0.0, 0.0, 0.0, 0.0, 0.0, 0.0, 0.0, 0.0, 0.1067, 0.0, 0.1601, 0.0, 0.1601, 0.0, 0.1067, 0.0, 0.1067, 0.0, 0.1601, 0.0, 0.1601, 0.0, 0.1067, 0.8571, 0.1067, 1.0, 0.1067, 1.0, 0.1601, 0.8571, 0.1601, 0.0, 0.1067, 0.1429, 0.1067, 0.1429, 0.1601, 0.0, 0.1601, 0.1429, 0.1067, 0.2857, 0.1067, 0.2857, 0.1601, 0.1429, 0.1601, 0.2857, 0.1067, 0.4286, 0.1067, 0.4286, 0.1601, 0.2857, 0.1601, 0.4286, 0.1067, 0.5714, 0.1067, 0.5714, 0.1601, 0.4286, 0.1601, 0.5714, 0.1067, 0.7143, 0.1067, 0.7143, 0.1601, 0.5714, 0.1601, 0.7143, 0.1067, 0.8571, 0.1067, 0.8571, 0.1601, 0.7143, 0.1601, 0.0, 0.0, 0.0, 0.0, 0.0, 0.0, 0.0, 0.0, 0.0, 0.0, 0.0, 0.0, 0.0, 0.0, 0.0, 0.0, 0.0, 0.0, 0.0, 0.0, 0.0, 0.0, 0.0, 0.0, 0.0, 0.0, 0.0, 0.0, 0.0, 0.0, 0.0, 0.0, 0.0, 0.0, 0.0, 0.0, 0.0, 0.0, 0.0, 0.0, 0.0, 0.0, 0.0, 0.01779, 0.0, 0.008893, 0.0, 0.0, 0.0, 0.0, 0.0, 0.02668, 0.0, 0.01779, 0.0, 0.0, 0.0, 0.0, 0.0, 0.03557, 0.0, 0.02668, 0.0, 0.0, 0.0, 0.0, 0.0, 0.04446, 0.0, 0.03557, 0.0, 0.0, 0.0, 0.0, 0.0, 0.05336, 0.0, 0.04446, 0.0, 0.0, 0.0, 0.0, 0.0, 0.008893, 0.0, 0.0, 0.0, 0.0, 0.0, 0.0, 0.0, 0.0, 0.0, 0.0, 0.0, 0.0, 0.7143, 0.0, 0.8571, 0.0, 0.8571, 0.05336, 0.7143, 0.05336, 0.5714, 0.0, 0.7143, 0.0, 0.7143, 0.05336, 0.5714, 0.05336, 0.4286, 0.0, 0.5714, 0.0, 0.5714, 0.05336, 0.4286, 0.05336, 0.2857, 0.0, 0.4286, 0.0, 0.4286, 0.05336, 0.2857, 0.05336, 0.1429, 0.0, 0.2857, 0.0, 0.2857, 0.05336, 0.1429, 0.05336, 0.0, 0.0, 0.1429, 0.0, 0.1429, 0.05336, 0.0, 0.05336, 0.8571, 0.0, 1.0, 0.0, 1.0, 0.05336, 0.8571, 0.05336, 0.0, 0.0, 0.0, 0.05336, 0.0, 0.05336, 0.0, 0.0, 0.0, 0.0, 0.0, 0.05336, 0.0, 0.05336, 0.0, 0.0, 0.0, 0.0, 0.0, 0.0, 0.0, 0.0, 0.0, 0.0, 0.0, 0.0, 0.0, 0.0, 0.0, 0.0, 0.0, 0.0, 0.0, 0.0, 0.0, 0.0, 0.0, 0.0, 0.0, 0.0, 0.0, 0.0, 0.0, 0.0, 0.0, 0.0, 0.0, 0.0, 0.0, 0.0, 0.0, 0.0, 0.0, 0.0, 0.0, 0.0])
me_plane.use_remesh_fix_poles = True
me_plane.use_remesh_preserve_attributes = False
me_plane.use_mirror_vertex_groups = False
me_plane.update()

# ---- objects
ob_light = bpy.data.objects.new('Light', light_light)
ob_camera = bpy.data.objects.new('Camera', cam_camera)
ob_empty = bpy.data.objects.new('Empty', None)
ob_empty_001 = bpy.data.objects.new('Empty.001', None)
ob_empty_002 = bpy.data.objects.new('Empty.002', None)
ob_plane = bpy.data.objects.new('Plane', me_plane)

# ---- transforms, parenting, visibility, modifiers, constraints
ob_light.location = (13.18, 0.6876, 5.904)
ob_light.rotation_euler = (0.6503, 0.05522, 1.866)
ob_light.lock_rotations_4d = False
ob_light.empty_display_type = 'ARROWS'
ob_light.color = (0.0, 0.0, 0.0, 0.0)
ob_light.lineart.crease_threshold = 0.0
ob_camera.location = (7.359, -6.926, 4.958)
ob_camera.rotation_euler = (1.109, 0.0, 0.8149)
ob_camera.lock_rotations_4d = False
ob_camera.empty_display_type = 'ARROWS'
ob_camera.color = (0.0, 0.0, 0.0, 0.0)
ob_camera.display_type = 'WIRE'
ob_camera.lineart.crease_threshold = 0.0
ob_empty.location = (0.0, 0.0, 0.0)
ob_empty.rotation_euler = (1.571, 0.0, 1.571)
ob_empty.empty_display_type = 'IMAGE'
ob_empty.empty_display_size = 5.0
ob_empty.show_empty_image_only_axis_aligned = True
ob_empty.lineart.crease_threshold = 0.0
ob_empty_001.location = (0.0, 0.0, 0.03224)
ob_empty_001.rotation_euler = (1.571, 0.0, -3.142)
ob_empty_001.scale = (2.014, 2.014, 2.014)
ob_empty_001.empty_display_type = 'IMAGE'
ob_empty_001.empty_display_size = 5.0
ob_empty_001.show_empty_image_only_axis_aligned = True
ob_empty_001.lineart.crease_threshold = 0.0
ob_empty_002.location = (-0.2327, 0.009982, -0.4195)
ob_empty_002.rotation_euler = (0.0, 0.0, -3.141)
ob_empty_002.scale = (2.107, 2.107, 2.107)
ob_empty_002.empty_display_type = 'IMAGE'
ob_empty_002.empty_display_size = 5.0
ob_empty_002.show_empty_image_only_axis_aligned = True
ob_empty_002.lineart.crease_threshold = 0.0
ob_plane.location = (-0.7813, -0.0001365, 0.0)
ob_plane.scale = (0.3867, 0.3867, 0.3867)
ob_plane.lineart.crease_threshold = 0.0
_m = ob_plane.modifiers.new('Mirror', 'MIRROR')
_m.use_axis = (False, True, False)
_m.use_clip = True
_m = ob_plane.modifiers.new('Bevel', 'BEVEL')
_m.width = 0.04
_m.width_pct = 0.04
_m.segments = 6
_m.affect = 'VERTICES'
_m.limit_method = 'WEIGHT'
_m = ob_plane.modifiers.new('Subdivision', 'SUBSURF')
_m.uv_smooth = 'PRESERVE_CORNERS'
_m.show_only_control_edges = False

# ---- collection membership
col_collection.objects.link(ob_light)
col_collection.objects.link(ob_camera)
col_collection.objects.link(ob_empty)
col_collection.objects.link(ob_empty_001)
col_collection.objects.link(ob_empty_002)
col_collection.objects.link(ob_plane)

# ---- scene / render settings (as saved in the file)
scene.camera = ob_camera
scene.frame_start = 1; scene.frame_end = 250; scene.frame_set(1)
scene.render.engine = 'BLENDER_EEVEE_NEXT'
scene.cycles.use_denoising = False
scene.cycles.samples = 128
scene.cycles.sampling_pattern = 'TABULATED_SOBOL'
scene.cycles.use_adaptive_sampling = False
scene.cycles.use_light_tree = False
scene.view_settings.view_transform = 'Filmic'
bpy.context.view_layer.update()
